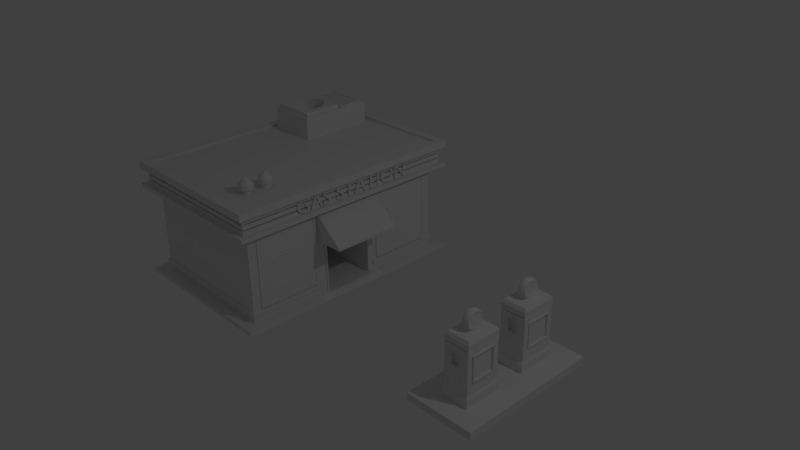 # Source: GasStation.blend  (saved by Blender 2.77.0; exported with 4.5.12 LTS)
import bpy
from mathutils import Matrix  # noqa: F401  (used for matrix-valued properties, if any)

bpy.ops.wm.read_factory_settings(use_empty=True)
scene = bpy.context.scene
scene.name = 'Scene'

# ---- collections
col_collection_1 = bpy.data.collections.new('Collection 1'); scene.collection.children.link(col_collection_1)

# ---- materials (node trees are filled in below, after node groups)
mat_material = bpy.data.materials.new('Material')
mat_material.alpha_threshold = 0.0
mat_material.use_transparent_shadow = False
mat_material.roughness = 0.5
mat_material.line_color = (0.0, 0.0, 0.0, 1.0)

# ---- material node trees

# ---- world
world_world = bpy.data.worlds.new('World'); scene.world = world_world
world_world.color = (0.05088, 0.05088, 0.05088)
world_world.use_sun_shadow = False
world_world.sun_shadow_jitter_overblur = 0.0
world_world.cycles.sampling_method = 'MANUAL'

# ---- cameras
cam_camera = bpy.data.cameras.new('Camera')
cam_camera.clip_end = 100.0
cam_camera.lens = 35.0
cam_camera.sensor_width = 32.0
cam_camera.sensor_height = 18.0
cam_camera.ortho_scale = 7.314
cam_camera.dof.focus_distance = 0.0
cam_camera.dof.aperture_fstop = 128.0

# ---- lights
light_lamp = bpy.data.lights.new('Lamp', 'POINT')
light_lamp.transmission_factor = 0.0
light_lamp.cutoff_distance = 30.0
light_lamp.energy = 100.0
light_lamp.shadow_buffer_clip_start = 1.001
light_lamp.shadow_soft_size = 0.1
light_lamp.shadow_maximum_resolution = 0.006
light_lamp.use_absolute_resolution = True

# ---- meshes
me_cube_015 = bpy.data.meshes.new('Cube.015')
me_cube_015.from_pydata([(-1.0, -1.0, -0.8414), (-1.0, -1.0, 2.938), (-1.0, 1.0, -0.8414), (-1.0, 1.0, 2.938), (1.0, -1.0, -0.8414), (1.0, -1.0, 2.938), (1.0, 1.0, -0.8414), (1.0, 1.0, 2.938), (-0.8966, -0.8966, 3.159), (-0.8966, 0.8966, 3.159), (0.8966, 0.8966, 3.159), (0.8966, -0.8966, 3.159), (-0.2491, -0.3669, 3.159), (-0.2491, 0.3669, 3.159), (0.2491, 0.3669, 3.159), (0.2491, -0.3669, 3.159), (-0.1335, -0.1966, 3.51), (-0.1335, 0.1966, 3.51), (0.1335, 0.1966, 3.51), (0.1335, -0.1966, 3.51), (0.1026, 0.5105, 3.86), (-0.1026, 0.5105, 3.86), (-0.2752, 0.4562, 3.86), (0.2752, 0.4562, 3.86), (-0.2752, 0.4475, 3.735), (0.2752, 0.4475, 3.735), (-0.2752, 0.4215, 3.615), (0.2752, 0.4215, 3.615), (-0.2752, 0.3793, 3.505), (0.2752, 0.3793, 3.505), (-0.2752, 0.3226, 3.408), (0.2752, 0.3226, 3.408), (-0.2752, 0.2535, 3.328), (0.2752, 0.2535, 3.328), (-0.2752, 0.1746, 3.269), (0.2752, 0.1746, 3.269), (-0.2752, 0.089, 3.233), (0.2752, 0.089, 3.233), (-0.2752, 1.177e-06, 3.221), (0.2752, 1.177e-06, 3.221), (-0.2752, -0.089, 3.233), (0.2752, -0.089, 3.233), (-0.2752, -0.1746, 3.269), (0.2752, -0.1746, 3.269), (-0.2752, -0.2535, 3.328), (0.2752, -0.2535, 3.328), (-0.2752, -0.3226, 3.408), (0.2752, -0.3226, 3.408), (-0.2752, -0.3793, 3.505), (0.2752, -0.3793, 3.505), (-0.2752, -0.4215, 3.615), (0.2752, -0.4215, 3.615), (-0.2752, -0.4474, 3.735), (0.2752, -0.4474, 3.735), (-0.2752, -0.4562, 3.86), (0.2752, -0.4562, 3.86), (-0.2752, -0.4474, 3.985), (0.2752, -0.4474, 3.985), (-0.2752, -0.4215, 4.105), (0.2752, -0.4215, 4.105), (-0.2752, -0.3793, 4.215), (0.2752, -0.3793, 4.215), (-0.2752, -0.3226, 4.312), (0.2752, -0.3226, 4.312), (-0.2752, -0.2535, 4.392), (0.2752, -0.2535, 4.392), (-0.2752, -0.1746, 4.451), (0.2752, -0.1746, 4.451), (-0.2752, -0.089, 4.487), (0.2752, -0.089, 4.487), (-0.2752, 1.583e-06, 4.5), (0.2752, 1.583e-06, 4.5), (-0.2752, 0.089, 4.487), (0.2752, 0.089, 4.487), (-0.2752, 0.1746, 4.451), (0.2752, 0.1746, 4.451), (-0.2752, 0.2535, 4.392), (0.2752, 0.2535, 4.392), (-0.2752, 0.3226, 4.312), (0.2752, 0.3226, 4.312), (-0.2752, 0.3793, 4.215), (0.2752, 0.3793, 4.215), (-0.2752, 0.4215, 4.105), (0.2752, 0.4215, 4.105), (-0.2752, 0.4475, 3.985), (0.2752, 0.4475, 3.985), (0.1026, 0.5006, 3.721), (-0.1026, 0.5006, 3.721), (0.1026, 0.4716, 3.586), (-0.1026, 0.4716, 3.586), (0.1026, 0.4244, 3.463), (-0.1026, 0.4244, 3.463), (0.1026, 0.3609, 3.354), (-0.1026, 0.3609, 3.354), (0.1026, 0.2836, 3.265), (-0.1026, 0.2836, 3.265), (0.1026, 0.1953, 3.199), (-0.1026, 0.1953, 3.199), (0.1026, 0.09959, 3.158), (-0.1026, 0.09959, 3.158), (0.1026, 1.163e-06, 3.145), (-0.1026, 1.163e-06, 3.145), (0.1026, -0.09958, 3.158), (-0.1026, -0.09958, 3.158), (0.1026, -0.1953, 3.199), (-0.1026, -0.1953, 3.199), (0.1026, -0.2836, 3.265), (-0.1026, -0.2836, 3.265), (0.1026, -0.3609, 3.354), (-0.1026, -0.3609, 3.354), (0.1026, -0.4244, 3.463), (-0.1026, -0.4244, 3.463), (0.1026, -0.4716, 3.586), (-0.1026, -0.4716, 3.586), (0.1026, -0.5006, 3.721), (-0.1026, -0.5006, 3.721), (0.1026, -0.5105, 3.86), (-0.1026, -0.5105, 3.86), (0.1026, -0.5006, 4.0), (-0.1026, -0.5006, 4.0), (0.1026, -0.4716, 4.134), (-0.1026, -0.4716, 4.134), (0.1026, -0.4244, 4.258), (-0.1026, -0.4244, 4.258), (0.1026, -0.3609, 4.366), (-0.1026, -0.3609, 4.366), (0.1026, -0.2836, 4.455), (-0.1026, -0.2836, 4.455), (0.1026, -0.1953, 4.521), (-0.1026, -0.1953, 4.521), (0.1026, -0.09958, 4.562), (-0.1026, -0.09958, 4.562), (0.1026, 1.618e-06, 4.576), (-0.1026, 1.618e-06, 4.576), (0.1026, 0.09959, 4.562), (-0.1026, 0.09959, 4.562), (0.1026, 0.1953, 4.521), (-0.1026, 0.1953, 4.521), (0.1026, 0.2836, 4.455), (-0.1026, 0.2836, 4.455), (0.1026, 0.3609, 4.366), (-0.1026, 0.3609, 4.366), (0.1026, 0.4244, 4.258), (-0.1026, 0.4244, 4.258), (0.1026, 0.4716, 4.134), (-0.1026, 0.4716, 4.134), (0.1026, 0.5006, 4.0), (-0.1026, 0.5006, 4.0), (-0.2752, 0.4017, 3.86), (-0.2752, 0.3939, 3.75), (0.2752, 0.3939, 3.75), (0.2752, 0.4017, 3.86), (-0.2752, 0.3711, 3.645), (0.2752, 0.3711, 3.645), (-0.2752, 0.334, 3.547), (0.2752, 0.334, 3.547), (-0.2752, 0.284, 3.462), (0.2752, 0.284, 3.462), (-0.2752, 0.2232, 3.392), (0.2752, 0.2232, 3.392), (-0.2752, 0.1537, 3.34), (0.2752, 0.1537, 3.34), (-0.2752, 0.07836, 3.308), (0.2752, 0.07836, 3.308), (-0.2752, 1.19e-06, 3.297), (0.2752, 1.19e-06, 3.297), (-0.2752, -0.07836, 3.308), (0.2752, -0.07836, 3.308), (-0.2752, -0.1537, 3.34), (0.2752, -0.1537, 3.34), (-0.2752, -0.2231, 3.392), (0.2752, -0.2231, 3.392), (-0.2752, -0.284, 3.462), (0.2752, -0.284, 3.462), (-0.2752, -0.334, 3.547), (0.2752, -0.334, 3.547), (-0.2752, -0.3711, 3.645), (0.2752, -0.3711, 3.645), (-0.2752, -0.3939, 3.75), (0.2752, -0.3939, 3.75), (-0.2752, -0.4017, 3.86), (0.2752, -0.4017, 3.86), (-0.2752, -0.3939, 3.97), (0.2752, -0.3939, 3.97), (-0.2752, -0.3711, 4.076), (0.2752, -0.3711, 4.076), (-0.2752, -0.334, 4.173), (0.2752, -0.334, 4.173), (-0.2752, -0.284, 4.258), (0.2752, -0.284, 4.258), (-0.2752, -0.2231, 4.328), (0.2752, -0.2231, 4.328), (-0.2752, -0.1537, 4.38), (0.2752, -0.1537, 4.38), (-0.2752, -0.07836, 4.412), (0.2752, -0.07836, 4.412), (-0.2752, 1.547e-06, 4.423), (0.2752, 1.547e-06, 4.423), (-0.2752, 0.07836, 4.412), (0.2752, 0.07836, 4.412), (-0.2752, 0.1537, 4.38), (0.2752, 0.1537, 4.38), (-0.2752, 0.2232, 4.328), (0.2752, 0.2232, 4.328), (-0.2752, 0.284, 4.258), (0.2752, 0.284, 4.258), (-0.2752, 0.334, 4.173), (0.2752, 0.334, 4.173), (-0.2752, 0.3711, 4.076), (0.2752, 0.3711, 4.076), (-0.2752, 0.3939, 3.97), (0.2752, 0.3939, 3.97), (-0.2398, 0.35, 3.86), (-0.2398, 0.3433, 3.764), (0.2398, 0.3433, 3.764), (0.2398, 0.35, 3.86), (-0.2398, 0.3234, 3.672), (0.2398, 0.3234, 3.672), (-0.2398, 0.291, 3.588), (0.2398, 0.291, 3.588), (-0.2398, 0.2475, 3.513), (0.2398, 0.2475, 3.513), (-0.2398, 0.1945, 3.452), (0.2398, 0.1945, 3.452), (-0.2398, 0.134, 3.407), (0.2398, 0.134, 3.407), (-0.2398, 0.06829, 3.379), (0.2398, 0.06829, 3.379), (-0.2398, 1.201e-06, 3.369), (0.2398, 1.201e-06, 3.369), (-0.2398, -0.06829, 3.379), (0.2398, -0.06829, 3.379), (-0.2398, -0.134, 3.407), (0.2398, -0.134, 3.407), (-0.2398, -0.1945, 3.452), (0.2398, -0.1945, 3.452), (-0.2398, -0.2475, 3.513), (0.2398, -0.2475, 3.513), (-0.2398, -0.291, 3.588), (0.2398, -0.291, 3.588), (-0.2398, -0.3234, 3.672), (0.2398, -0.3234, 3.672), (-0.2398, -0.3433, 3.764), (0.2398, -0.3433, 3.764), (-0.2398, -0.35, 3.86), (0.2398, -0.35, 3.86), (-0.2398, -0.3433, 3.956), (0.2398, -0.3433, 3.956), (-0.2398, -0.3234, 4.048), (0.2398, -0.3234, 4.048), (-0.2398, -0.291, 4.133), (0.2398, -0.291, 4.133), (-0.2398, -0.2475, 4.207), (0.2398, -0.2475, 4.207), (-0.2398, -0.1945, 4.268), (0.2398, -0.1945, 4.268), (-0.2398, -0.134, 4.313), (0.2398, -0.134, 4.313), (-0.2398, -0.06829, 4.341), (0.2398, -0.06829, 4.341), (-0.2398, 1.513e-06, 4.351), (0.2398, 1.513e-06, 4.351), (-0.2398, 0.06829, 4.341), (0.2398, 0.06829, 4.341), (-0.2398, 0.134, 4.313), (0.2398, 0.134, 4.313), (-0.2398, 0.1945, 4.268), (0.2398, 0.1945, 4.268), (-0.2398, 0.2475, 4.207), (0.2398, 0.2475, 4.207), (-0.2398, 0.291, 4.133), (0.2398, 0.291, 4.133), (-0.2398, 0.3234, 4.048), (0.2398, 0.3234, 4.048), (-0.2398, 0.3433, 3.956), (0.2398, 0.3433, 3.956), (-1.084, 1.084, -1.034), (-1.084, -1.084, -1.034), (1.084, 1.084, -1.034), (1.084, -1.084, -1.034), (-1.084, 1.084, -1.753), (-1.084, -1.084, -1.753), (1.084, 1.084, -1.753), (1.084, -1.084, -1.753), (-1.0, -1.0, 0.04449), (-1.0, -1.0, 2.052), (-1.0, 1.0, 2.052), (-1.0, 1.0, 0.04449), (1.0, 1.0, 2.052), (1.0, 1.0, 0.04449), (1.0, -1.0, 2.052), (1.0, -1.0, 0.04449), (-1.0, -0.7058, 2.938), (-1.0, 0.7058, 2.938), (-1.0, 0.7058, -0.8414), (-1.0, -0.7058, -0.8414), (1.0, 0.7058, 2.938), (1.0, -0.7058, 2.938), (1.0, -0.7058, -0.8414), (1.0, 0.7058, -0.8414), (-0.8966, -0.6327, 3.159), (-0.8966, 0.6327, 3.159), (0.8966, 0.6327, 3.159), (0.8966, -0.6327, 3.159), (-0.2491, -0.2589, 3.159), (-0.2491, 0.2589, 3.159), (0.2491, 0.2589, 3.159), (0.2491, -0.2589, 3.159), (-0.1335, -0.1388, 3.51), (-0.1335, 0.1388, 3.51), (0.1335, 0.1388, 3.51), (0.1335, -0.1388, 3.51), (-1.084, 0.7652, -1.034), (-1.084, -0.7652, -1.034), (1.084, -0.7652, -1.034), (1.084, 0.7652, -1.034), (-1.084, 0.7652, -1.753), (-1.084, -0.7652, -1.753), (1.084, -0.7652, -1.753), (1.084, 0.7652, -1.753), (1.0, -0.7058, 2.052), (1.0, 0.7058, 2.052), (1.0, -0.7058, 0.04449), (1.0, 0.7058, 0.04449), (-1.0, 0.7058, 2.052), (-1.0, -0.7058, 2.052), (-1.0, 0.7058, 0.04449), (-1.0, -0.7058, 0.04449), (1.095, -0.7058, 2.052), (1.095, 0.7058, 2.052), (1.095, -0.7058, 0.04449), (1.095, 0.7058, 0.04449), (1.095, -0.6224, 1.933), (1.095, 0.6224, 1.933), (1.095, -0.6224, 0.163), (1.095, 0.6224, 0.163), (0.9439, -0.6224, 1.933), (0.9439, 0.6224, 1.933), (0.9439, -0.6224, 0.163), (0.9439, 0.6224, 0.163), (-1.0, -1.0, 2.439), (-1.0, -1.0, 2.551), (-1.0, 1.0, 2.551), (-1.0, 1.0, 2.439), (1.0, 1.0, 2.551), (1.0, 1.0, 2.439), (1.0, -1.0, 2.551), (1.0, -1.0, 2.439), (-1.0, -0.7058, 2.551), (-1.0, -0.7058, 2.439), (-1.0, 0.7058, 2.551), (-1.0, 0.7058, 2.439), (1.0, 0.7058, 2.551), (1.0, 0.7058, 2.439), (1.0, -0.7058, 2.551), (1.0, -0.7058, 2.439), (-0.9458, -0.9458, 2.442), (-0.9458, -0.9458, 2.548), (-0.9458, 0.9458, 2.548), (-0.9458, 0.9458, 2.442), (0.9458, 0.9458, 2.548), (0.9458, 0.9458, 2.442), (0.9458, -0.9458, 2.548), (0.9458, -0.9458, 2.442), (-0.9458, -0.6675, 2.548), (-0.9458, -0.6675, 2.442), (-0.9458, 0.6675, 2.548), (-0.9458, 0.6675, 2.442), (0.9458, 0.6675, 2.548), (0.9458, 0.6675, 2.442), (0.9458, -0.6675, 2.548), (0.9458, -0.6675, 2.442), (-0.3333, 1.0, 2.938), (0.3333, 1.0, 2.938), (0.3333, 1.0, -0.8414), (-0.3333, 1.0, -0.8414), (0.3333, -1.0, 2.938), (-0.3333, -1.0, 2.938), (-0.3333, -1.0, -0.8414), (0.3333, -1.0, -0.8414), (-0.2989, 0.8966, 3.159), (0.2989, 0.8966, 3.159), (0.2989, -0.8966, 3.159), (-0.2989, -0.8966, 3.159), (-0.08302, 0.3669, 3.159), (0.08302, 0.3669, 3.159), (0.08302, -0.3669, 3.159), (-0.08302, -0.3669, 3.159), (-0.04449, 0.1966, 3.51), (0.04449, 0.1966, 3.51), (0.04449, -0.1966, 3.51), (-0.04449, -0.1966, 3.51), (0.3614, 1.084, -1.034), (-0.3614, 1.084, -1.034), (-0.3614, -1.084, -1.034), (0.3614, -1.084, -1.034), (0.3614, 1.084, -1.753), (-0.3614, 1.084, -1.753), (-0.3614, -1.084, -1.753), (0.3614, -1.084, -1.753), (-0.3333, -1.0, 2.052), (0.3333, -1.0, 2.052), (-0.3333, -1.0, 0.04449), (0.3333, -1.0, 0.04449), (0.3333, 1.0, 2.052), (-0.3333, 1.0, 2.052), (0.3333, 1.0, 0.04449), (-0.3333, 1.0, 0.04449), (-0.3614, -0.7652, -1.753), (0.3614, -0.7652, -1.753), (-0.3614, 0.7652, -1.753), (0.3614, 0.7652, -1.753), (0.04449, -0.1388, 3.51), (-0.04449, -0.1388, 3.51), (0.04449, 0.1388, 3.51), (-0.04449, 0.1388, 3.51), (0.3333, 1.0, 2.551), (-0.3333, 1.0, 2.551), (0.3333, 1.0, 2.439), (-0.3333, 1.0, 2.439), (-0.3333, -1.0, 2.551), (0.3333, -1.0, 2.551), (-0.3333, -1.0, 2.439), (0.3333, -1.0, 2.439), (0.3153, 0.9458, 2.548), (-0.3153, 0.9458, 2.548), (0.3153, 0.9458, 2.442), (-0.3153, 0.9458, 2.442), (-0.3153, -0.9458, 2.548), (0.3153, -0.9458, 2.548), (-0.3153, -0.9458, 2.442), (0.3153, -0.9458, 2.442), (-1.0, -1.0, 1.048), (-1.0, 1.0, 1.048), (1.0, 1.0, 1.048), (1.0, -1.0, 1.048), (-1.0, -0.7058, 1.048), (-1.0, 0.7058, 1.048), (1.0, 0.7058, 1.048), (1.0, -0.7058, 1.048), (1.095, 0.7058, 1.048), (1.095, -0.7058, 1.048), (1.095, 0.6224, 1.048), (1.095, -0.6224, 1.048), (0.9439, 0.6224, 1.048), (0.9439, -0.6224, 1.048), (-0.3333, 1.0, 1.048), (0.3333, 1.0, 1.048), (0.3333, -1.0, 1.048), (-0.3333, -1.0, 1.048), (-0.3333, -1.069, 2.052), (0.3333, -1.069, 2.052), (0.3333, -1.069, 1.048), (-0.3333, -1.069, 1.048), (-0.2844, -1.069, 2.005), (0.2844, -1.069, 2.005), (0.2844, -1.069, 1.095), (-0.2844, -1.069, 1.095), (-0.2844, -0.9041, 2.005), (0.2844, -0.9041, 2.005), (0.2844, -0.9041, 1.095), (-0.2844, -0.9041, 1.095)], [], [(326, 287, 2, 294), (406, 289, 6, 374), (322, 291, 4, 298), (402, 284, 0, 378), (378, 0, 277, 394), (296, 7, 10, 302), (302, 10, 14, 306), (292, 1, 8, 300), (376, 5, 11, 382), (372, 3, 9, 380), (386, 15, 19, 390), (300, 8, 12, 304), (382, 11, 15, 386), (380, 9, 13, 384), (415, 388, 17, 309), (384, 13, 17, 388), (306, 14, 18, 310), (304, 12, 16, 308), (87, 86, 88, 89), (54, 117, 119, 56), (20, 23, 25, 86), (22, 21, 87, 24), (119, 118, 120, 121), (86, 25, 27, 88), (89, 88, 90, 91), (56, 119, 121, 58), (88, 27, 29, 90), (26, 89, 91, 28), (121, 120, 122, 123), (90, 29, 31, 92), (91, 90, 92, 93), (58, 121, 123, 60), (92, 31, 33, 94), (28, 91, 93, 30), (123, 122, 124, 125), (94, 33, 35, 96), (93, 92, 94, 95), (60, 123, 125, 62), (96, 35, 37, 98), (30, 93, 95, 32), (125, 124, 126, 127), (98, 37, 39, 100), (95, 94, 96, 97), (62, 125, 127, 64), (100, 39, 41, 102), (32, 95, 97, 34), (127, 126, 128, 129), (102, 41, 43, 104), (97, 96, 98, 99), (64, 127, 129, 66), (104, 43, 45, 106), (34, 97, 99, 36), (129, 128, 130, 131), (106, 45, 47, 108), (99, 98, 100, 101), (66, 129, 131, 68), (108, 47, 49, 110), (36, 99, 101, 38), (131, 130, 132, 133), (110, 49, 51, 112), (101, 100, 102, 103), (68, 131, 133, 70), (112, 51, 53, 114), (38, 101, 103, 40), (133, 132, 134, 135), (114, 53, 55, 116), (103, 102, 104, 105), (70, 133, 135, 72), (116, 55, 57, 118), (40, 103, 105, 42), (135, 134, 136, 137), (118, 57, 59, 120), (105, 104, 106, 107), (72, 135, 137, 74), (120, 59, 61, 122), (42, 105, 107, 44), (137, 136, 138, 139), (122, 61, 63, 124), (107, 106, 108, 109), (74, 137, 139, 76), (124, 63, 65, 126), (44, 107, 109, 46), (139, 138, 140, 141), (126, 65, 67, 128), (109, 108, 110, 111), (76, 139, 141, 78), (128, 67, 69, 130), (46, 109, 111, 48), (141, 140, 142, 143), (130, 69, 71, 132), (111, 110, 112, 113), (78, 141, 143, 80), (132, 71, 73, 134), (48, 111, 113, 50), (143, 142, 144, 145), (134, 73, 75, 136), (113, 112, 114, 115), (80, 143, 145, 82), (136, 75, 77, 138), (50, 113, 115, 52), (145, 144, 146, 147), (138, 77, 79, 140), (115, 114, 116, 117), (82, 145, 147, 84), (140, 79, 81, 142), (52, 115, 117, 54), (147, 146, 20, 21), (142, 81, 83, 144), (27, 25, 150, 153), (84, 147, 21, 22), (144, 83, 85, 146), (24, 87, 89, 26), (117, 116, 118, 119), (146, 85, 23, 20), (56, 58, 184, 182), (21, 20, 86, 87), (173, 171, 235, 237), (199, 197, 261, 263), (69, 67, 193, 195), (46, 48, 174, 172), (59, 57, 183, 185), (36, 38, 164, 162), (78, 80, 206, 204), (49, 47, 173, 175), (26, 28, 154, 152), (68, 70, 196, 194), (39, 37, 163, 165), (81, 79, 205, 207), (58, 60, 186, 184), (29, 27, 153, 155), (71, 69, 195, 197), (48, 50, 176, 174), (61, 59, 185, 187), (38, 40, 166, 164), (80, 82, 208, 206), (51, 49, 175, 177), (28, 30, 156, 154), (70, 72, 198, 196), (41, 39, 165, 167), (83, 81, 207, 209), (60, 62, 188, 186), (31, 29, 155, 157), (73, 71, 197, 199), (50, 52, 178, 176), (63, 61, 187, 189), (40, 42, 168, 166), (82, 84, 210, 208), (53, 51, 177, 179), (30, 32, 158, 156), (72, 74, 200, 198), (43, 41, 167, 169), (85, 83, 209, 211), (62, 64, 190, 188), (33, 31, 157, 159), (75, 73, 199, 201), (52, 54, 180, 178), (84, 22, 148, 210), (65, 63, 189, 191), (42, 44, 170, 168), (23, 85, 211, 151), (22, 24, 149, 148), (55, 53, 179, 181), (32, 34, 160, 158), (74, 76, 202, 200), (45, 43, 169, 171), (64, 66, 192, 190), (35, 33, 159, 161), (77, 75, 201, 203), (25, 23, 151, 150), (54, 56, 182, 180), (67, 65, 191, 193), (44, 46, 172, 170), (57, 55, 181, 183), (34, 36, 162, 160), (76, 78, 204, 202), (47, 45, 171, 173), (24, 26, 152, 149), (66, 68, 194, 192), (37, 35, 161, 163), (79, 77, 203, 205), (214, 215, 275, 273, 271, 269, 267, 265, 263, 261, 259, 257, 255, 253, 251, 249, 247, 245, 243, 241, 239, 237, 235, 233, 231, 229, 227, 225, 223, 221, 219, 217), (212, 213, 216, 218, 220, 222, 224, 226, 228, 230, 232, 234, 236, 238, 240, 242, 244, 246, 248, 250, 252, 254, 256, 258, 260, 262, 264, 266, 268, 270, 272, 274), (198, 200, 264, 262), (172, 174, 238, 236), (201, 199, 263, 265), (175, 173, 237, 239), (200, 202, 266, 264), (174, 176, 240, 238), (148, 149, 213, 212), (203, 201, 265, 267), (177, 175, 239, 241), (150, 151, 215, 214), (202, 204, 268, 266), (176, 178, 242, 240), (149, 152, 216, 213), (205, 203, 267, 269), (179, 177, 241, 243), (153, 150, 214, 217), (204, 206, 270, 268), (178, 180, 244, 242), (152, 154, 218, 216), (207, 205, 269, 271), (181, 179, 243, 245), (155, 153, 217, 219), (206, 208, 272, 270), (180, 182, 246, 244), (154, 156, 220, 218), (209, 207, 271, 273), (183, 181, 245, 247), (157, 155, 219, 221), (208, 210, 274, 272), (182, 184, 248, 246), (156, 158, 222, 220), (211, 209, 273, 275), (185, 183, 247, 249), (159, 157, 221, 223), (210, 148, 212, 274), (184, 186, 250, 248), (158, 160, 224, 222), (151, 211, 275, 215), (187, 185, 249, 251), (161, 159, 223, 225), (186, 188, 252, 250), (160, 162, 226, 224), (189, 187, 251, 253), (163, 161, 225, 227), (188, 190, 254, 252), (162, 164, 228, 226), (191, 189, 253, 255), (165, 163, 227, 229), (190, 192, 256, 254), (164, 166, 230, 228), (193, 191, 255, 257), (167, 165, 229, 231), (192, 194, 258, 256), (166, 168, 232, 230), (195, 193, 257, 259), (169, 167, 231, 233), (194, 196, 260, 258), (168, 170, 234, 232), (197, 195, 259, 261), (171, 169, 233, 235), (196, 198, 262, 260), (170, 172, 236, 234), (394, 277, 281, 398), (298, 4, 279, 314), (294, 2, 276, 312), (374, 6, 278, 392), (411, 396, 282, 319), (392, 278, 282, 396), (314, 279, 283, 318), (312, 276, 280, 316), (422, 340, 285, 400), (449, 432, 284, 402), (355, 347, 290, 320), (439, 435, 291, 322), (418, 345, 288, 404), (447, 434, 289, 406), (351, 343, 286, 324), (437, 433, 287, 326), (432, 436, 327, 284), (436, 437, 326, 327), (340, 349, 325, 285), (349, 351, 324, 325), (434, 438, 323, 289), (322, 323, 331, 330), (345, 353, 321, 288), (353, 355, 320, 321), (277, 313, 317, 281), (313, 312, 316, 317), (278, 315, 319, 282), (315, 314, 318, 319), (399, 409, 318, 283), (409, 411, 319, 318), (0, 295, 313, 277), (295, 294, 312, 313), (6, 299, 315, 278), (299, 298, 314, 315), (13, 305, 309, 17), (305, 304, 308, 309), (15, 307, 311, 19), (307, 306, 310, 311), (391, 413, 308, 16), (413, 415, 309, 308), (9, 301, 305, 13), (301, 300, 304, 305), (3, 293, 301, 9), (293, 292, 300, 301), (11, 303, 307, 15), (303, 302, 306, 307), (5, 297, 303, 11), (297, 296, 302, 303), (289, 323, 299, 6), (323, 322, 298, 299), (284, 327, 295, 0), (327, 326, 294, 295), (329, 328, 332, 333), (321, 320, 328, 329), (438, 321, 329, 440), (439, 322, 330, 441), (443, 334, 338, 445), (441, 330, 334, 443), (330, 331, 335, 334), (440, 329, 333, 442), (444, 445, 338, 339), (334, 335, 339, 338), (442, 333, 337, 444), (333, 332, 336, 337), (296, 297, 354, 352), (349, 340, 356, 365), (7, 296, 352, 344), (420, 341, 357, 428), (292, 293, 350, 348), (341, 348, 364, 357), (1, 292, 348, 341), (347, 355, 371, 363), (293, 3, 342, 350), (351, 349, 365, 367), (373, 7, 344, 416), (354, 346, 362, 370), (297, 5, 346, 354), (348, 350, 366, 364), (377, 1, 341, 420), (419, 343, 359, 427), (368, 370, 371, 369), (360, 368, 369, 361), (364, 366, 367, 365), (357, 364, 365, 356), (366, 358, 359, 367), (424, 360, 361, 426), (370, 362, 363, 371), (428, 357, 356, 430), (352, 354, 370, 368), (423, 347, 363, 431), (350, 342, 358, 366), (355, 353, 369, 371), (343, 351, 367, 359), (344, 352, 368, 360), (416, 344, 360, 424), (353, 345, 361, 369), (342, 417, 425, 358), (417, 416, 424, 425), (340, 422, 430, 356), (422, 423, 431, 430), (362, 429, 431, 363), (429, 428, 430, 431), (358, 425, 427, 359), (425, 424, 426, 427), (345, 418, 426, 361), (418, 419, 427, 426), (5, 376, 421, 346), (376, 377, 420, 421), (3, 372, 417, 342), (372, 373, 416, 417), (346, 421, 429, 362), (421, 420, 428, 429), (311, 310, 414, 412), (412, 414, 415, 413), (19, 311, 412, 390), (390, 412, 413, 391), (317, 316, 410, 408), (408, 410, 411, 409), (281, 317, 408, 398), (398, 408, 409, 399), (433, 446, 407, 287), (446, 447, 406, 407), (343, 419, 405, 286), (419, 418, 404, 405), (435, 448, 403, 291), (448, 449, 402, 403), (347, 423, 401, 290), (423, 422, 400, 401), (276, 393, 397, 280), (393, 392, 396, 397), (316, 280, 397, 410), (410, 397, 396, 411), (2, 375, 393, 276), (375, 374, 392, 393), (279, 395, 399, 283), (395, 394, 398, 399), (14, 385, 389, 18), (385, 384, 388, 389), (310, 18, 389, 414), (414, 389, 388, 415), (10, 381, 385, 14), (381, 380, 384, 385), (8, 383, 387, 12), (383, 382, 386, 387), (12, 387, 391, 16), (387, 386, 390, 391), (7, 373, 381, 10), (373, 372, 380, 381), (1, 377, 383, 8), (377, 376, 382, 383), (4, 379, 395, 279), (379, 378, 394, 395), (291, 403, 379, 4), (403, 402, 378, 379), (287, 407, 375, 2), (407, 406, 374, 375), (449, 448, 452, 453), (290, 401, 448, 435), (405, 404, 447, 446), (286, 405, 446, 433), (335, 442, 444, 339), (337, 336, 445, 444), (331, 440, 442, 335), (328, 441, 443, 332), (332, 443, 445, 336), (320, 439, 441, 328), (323, 438, 440, 331), (288, 321, 438, 434), (325, 324, 437, 436), (285, 325, 436, 432), (324, 286, 433, 437), (404, 288, 434, 447), (320, 290, 435, 439), (400, 285, 432, 449), (450, 453, 457, 454), (448, 401, 451, 452), (401, 400, 450, 451), (400, 449, 453, 450), (457, 456, 460, 461), (451, 450, 454, 455), (453, 452, 456, 457), (452, 451, 455, 456), (459, 458, 461, 460), (456, 455, 459, 460), (454, 457, 461, 458), (455, 454, 458, 459)])
me_cube_015.use_remesh_preserve_volume = False
me_cube_015.use_remesh_preserve_attributes = False
me_cube_015.use_mirror_vertex_groups = False
me_cube_015.update()
me_cube_014 = bpy.data.meshes.new('Cube.014')
me_cube_014.from_pydata([(-1.0, -1.0, -0.8414), (-1.0, -1.0, 2.938), (-1.0, 1.0, -0.8414), (-1.0, 1.0, 2.938), (1.0, -1.0, -0.8414), (1.0, -1.0, 2.938), (1.0, 1.0, -0.8414), (1.0, 1.0, 2.938), (-0.8966, -0.8966, 3.159), (-0.8966, 0.8966, 3.159), (0.8966, 0.8966, 3.159), (0.8966, -0.8966, 3.159), (-0.2491, -0.3669, 3.159), (-0.2491, 0.3669, 3.159), (0.2491, 0.3669, 3.159), (0.2491, -0.3669, 3.159), (-0.1335, -0.1966, 3.51), (-0.1335, 0.1966, 3.51), (0.1335, 0.1966, 3.51), (0.1335, -0.1966, 3.51), (0.1026, 0.5105, 3.86), (-0.1026, 0.5105, 3.86), (-0.2752, 0.4562, 3.86), (0.2752, 0.4562, 3.86), (-0.2752, 0.4475, 3.735), (0.2752, 0.4475, 3.735), (-0.2752, 0.4215, 3.615), (0.2752, 0.4215, 3.615), (-0.2752, 0.3793, 3.505), (0.2752, 0.3793, 3.505), (-0.2752, 0.3226, 3.408), (0.2752, 0.3226, 3.408), (-0.2752, 0.2535, 3.328), (0.2752, 0.2535, 3.328), (-0.2752, 0.1746, 3.269), (0.2752, 0.1746, 3.269), (-0.2752, 0.089, 3.233), (0.2752, 0.089, 3.233), (-0.2752, 1.177e-06, 3.221), (0.2752, 1.177e-06, 3.221), (-0.2752, -0.089, 3.233), (0.2752, -0.089, 3.233), (-0.2752, -0.1746, 3.269), (0.2752, -0.1746, 3.269), (-0.2752, -0.2535, 3.328), (0.2752, -0.2535, 3.328), (-0.2752, -0.3226, 3.408), (0.2752, -0.3226, 3.408), (-0.2752, -0.3793, 3.505), (0.2752, -0.3793, 3.505), (-0.2752, -0.4215, 3.615), (0.2752, -0.4215, 3.615), (-0.2752, -0.4474, 3.735), (0.2752, -0.4474, 3.735), (-0.2752, -0.4562, 3.86), (0.2752, -0.4562, 3.86), (-0.2752, -0.4474, 3.985), (0.2752, -0.4474, 3.985), (-0.2752, -0.4215, 4.105), (0.2752, -0.4215, 4.105), (-0.2752, -0.3793, 4.215), (0.2752, -0.3793, 4.215), (-0.2752, -0.3226, 4.312), (0.2752, -0.3226, 4.312), (-0.2752, -0.2535, 4.392), (0.2752, -0.2535, 4.392), (-0.2752, -0.1746, 4.451), (0.2752, -0.1746, 4.451), (-0.2752, -0.089, 4.487), (0.2752, -0.089, 4.487), (-0.2752, 1.583e-06, 4.5), (0.2752, 1.583e-06, 4.5), (-0.2752, 0.089, 4.487), (0.2752, 0.089, 4.487), (-0.2752, 0.1746, 4.451), (0.2752, 0.1746, 4.451), (-0.2752, 0.2535, 4.392), (0.2752, 0.2535, 4.392), (-0.2752, 0.3226, 4.312), (0.2752, 0.3226, 4.312), (-0.2752, 0.3793, 4.215), (0.2752, 0.3793, 4.215), (-0.2752, 0.4215, 4.105), (0.2752, 0.4215, 4.105), (-0.2752, 0.4475, 3.985), (0.2752, 0.4475, 3.985), (0.1026, 0.5006, 3.721), (-0.1026, 0.5006, 3.721), (0.1026, 0.4716, 3.586), (-0.1026, 0.4716, 3.586), (0.1026, 0.4244, 3.463), (-0.1026, 0.4244, 3.463), (0.1026, 0.3609, 3.354), (-0.1026, 0.3609, 3.354), (0.1026, 0.2836, 3.265), (-0.1026, 0.2836, 3.265), (0.1026, 0.1953, 3.199), (-0.1026, 0.1953, 3.199), (0.1026, 0.09959, 3.158), (-0.1026, 0.09959, 3.158), (0.1026, 1.163e-06, 3.145), (-0.1026, 1.163e-06, 3.145), (0.1026, -0.09958, 3.158), (-0.1026, -0.09958, 3.158), (0.1026, -0.1953, 3.199), (-0.1026, -0.1953, 3.199), (0.1026, -0.2836, 3.265), (-0.1026, -0.2836, 3.265), (0.1026, -0.3609, 3.354), (-0.1026, -0.3609, 3.354), (0.1026, -0.4244, 3.463), (-0.1026, -0.4244, 3.463), (0.1026, -0.4716, 3.586), (-0.1026, -0.4716, 3.586), (0.1026, -0.5006, 3.721), (-0.1026, -0.5006, 3.721), (0.1026, -0.5105, 3.86), (-0.1026, -0.5105, 3.86), (0.1026, -0.5006, 4.0), (-0.1026, -0.5006, 4.0), (0.1026, -0.4716, 4.134), (-0.1026, -0.4716, 4.134), (0.1026, -0.4244, 4.258), (-0.1026, -0.4244, 4.258), (0.1026, -0.3609, 4.366), (-0.1026, -0.3609, 4.366), (0.1026, -0.2836, 4.455), (-0.1026, -0.2836, 4.455), (0.1026, -0.1953, 4.521), (-0.1026, -0.1953, 4.521), (0.1026, -0.09958, 4.562), (-0.1026, -0.09958, 4.562), (0.1026, 1.618e-06, 4.576), (-0.1026, 1.618e-06, 4.576), (0.1026, 0.09959, 4.562), (-0.1026, 0.09959, 4.562), (0.1026, 0.1953, 4.521), (-0.1026, 0.1953, 4.521), (0.1026, 0.2836, 4.455), (-0.1026, 0.2836, 4.455), (0.1026, 0.3609, 4.366), (-0.1026, 0.3609, 4.366), (0.1026, 0.4244, 4.258), (-0.1026, 0.4244, 4.258), (0.1026, 0.4716, 4.134), (-0.1026, 0.4716, 4.134), (0.1026, 0.5006, 4.0), (-0.1026, 0.5006, 4.0), (-0.2752, 0.4017, 3.86), (-0.2752, 0.3939, 3.75), (0.2752, 0.3939, 3.75), (0.2752, 0.4017, 3.86), (-0.2752, 0.3711, 3.645), (0.2752, 0.3711, 3.645), (-0.2752, 0.334, 3.547), (0.2752, 0.334, 3.547), (-0.2752, 0.284, 3.462), (0.2752, 0.284, 3.462), (-0.2752, 0.2232, 3.392), (0.2752, 0.2232, 3.392), (-0.2752, 0.1537, 3.34), (0.2752, 0.1537, 3.34), (-0.2752, 0.07836, 3.308), (0.2752, 0.07836, 3.308), (-0.2752, 1.19e-06, 3.297), (0.2752, 1.19e-06, 3.297), (-0.2752, -0.07836, 3.308), (0.2752, -0.07836, 3.308), (-0.2752, -0.1537, 3.34), (0.2752, -0.1537, 3.34), (-0.2752, -0.2231, 3.392), (0.2752, -0.2231, 3.392), (-0.2752, -0.284, 3.462), (0.2752, -0.284, 3.462), (-0.2752, -0.334, 3.547), (0.2752, -0.334, 3.547), (-0.2752, -0.3711, 3.645), (0.2752, -0.3711, 3.645), (-0.2752, -0.3939, 3.75), (0.2752, -0.3939, 3.75), (-0.2752, -0.4017, 3.86), (0.2752, -0.4017, 3.86), (-0.2752, -0.3939, 3.97), (0.2752, -0.3939, 3.97), (-0.2752, -0.3711, 4.076), (0.2752, -0.3711, 4.076), (-0.2752, -0.334, 4.173), (0.2752, -0.334, 4.173), (-0.2752, -0.284, 4.258), (0.2752, -0.284, 4.258), (-0.2752, -0.2231, 4.328), (0.2752, -0.2231, 4.328), (-0.2752, -0.1537, 4.38), (0.2752, -0.1537, 4.38), (-0.2752, -0.07836, 4.412), (0.2752, -0.07836, 4.412), (-0.2752, 1.547e-06, 4.423), (0.2752, 1.547e-06, 4.423), (-0.2752, 0.07836, 4.412), (0.2752, 0.07836, 4.412), (-0.2752, 0.1537, 4.38), (0.2752, 0.1537, 4.38), (-0.2752, 0.2232, 4.328), (0.2752, 0.2232, 4.328), (-0.2752, 0.284, 4.258), (0.2752, 0.284, 4.258), (-0.2752, 0.334, 4.173), (0.2752, 0.334, 4.173), (-0.2752, 0.3711, 4.076), (0.2752, 0.3711, 4.076), (-0.2752, 0.3939, 3.97), (0.2752, 0.3939, 3.97), (-0.2398, 0.35, 3.86), (-0.2398, 0.3433, 3.764), (0.2398, 0.3433, 3.764), (0.2398, 0.35, 3.86), (-0.2398, 0.3234, 3.672), (0.2398, 0.3234, 3.672), (-0.2398, 0.291, 3.588), (0.2398, 0.291, 3.588), (-0.2398, 0.2475, 3.513), (0.2398, 0.2475, 3.513), (-0.2398, 0.1945, 3.452), (0.2398, 0.1945, 3.452), (-0.2398, 0.134, 3.407), (0.2398, 0.134, 3.407), (-0.2398, 0.06829, 3.379), (0.2398, 0.06829, 3.379), (-0.2398, 1.201e-06, 3.369), (0.2398, 1.201e-06, 3.369), (-0.2398, -0.06829, 3.379), (0.2398, -0.06829, 3.379), (-0.2398, -0.134, 3.407), (0.2398, -0.134, 3.407), (-0.2398, -0.1945, 3.452), (0.2398, -0.1945, 3.452), (-0.2398, -0.2475, 3.513), (0.2398, -0.2475, 3.513), (-0.2398, -0.291, 3.588), (0.2398, -0.291, 3.588), (-0.2398, -0.3234, 3.672), (0.2398, -0.3234, 3.672), (-0.2398, -0.3433, 3.764), (0.2398, -0.3433, 3.764), (-0.2398, -0.35, 3.86), (0.2398, -0.35, 3.86), (-0.2398, -0.3433, 3.956), (0.2398, -0.3433, 3.956), (-0.2398, -0.3234, 4.048), (0.2398, -0.3234, 4.048), (-0.2398, -0.291, 4.133), (0.2398, -0.291, 4.133), (-0.2398, -0.2475, 4.207), (0.2398, -0.2475, 4.207), (-0.2398, -0.1945, 4.268), (0.2398, -0.1945, 4.268), (-0.2398, -0.134, 4.313), (0.2398, -0.134, 4.313), (-0.2398, -0.06829, 4.341), (0.2398, -0.06829, 4.341), (-0.2398, 1.513e-06, 4.351), (0.2398, 1.513e-06, 4.351), (-0.2398, 0.06829, 4.341), (0.2398, 0.06829, 4.341), (-0.2398, 0.134, 4.313), (0.2398, 0.134, 4.313), (-0.2398, 0.1945, 4.268), (0.2398, 0.1945, 4.268), (-0.2398, 0.2475, 4.207), (0.2398, 0.2475, 4.207), (-0.2398, 0.291, 4.133), (0.2398, 0.291, 4.133), (-0.2398, 0.3234, 4.048), (0.2398, 0.3234, 4.048), (-0.2398, 0.3433, 3.956), (0.2398, 0.3433, 3.956), (-1.084, 1.084, -1.034), (-1.084, -1.084, -1.034), (1.084, 1.084, -1.034), (1.084, -1.084, -1.034), (-1.084, 1.084, -1.753), (-1.084, -1.084, -1.753), (1.084, 1.084, -1.753), (1.084, -1.084, -1.753), (-1.0, -1.0, 0.04449), (-1.0, -1.0, 2.052), (-1.0, 1.0, 2.052), (-1.0, 1.0, 0.04449), (1.0, 1.0, 2.052), (1.0, 1.0, 0.04449), (1.0, -1.0, 2.052), (1.0, -1.0, 0.04449), (-1.0, -0.7058, 2.938), (-1.0, 0.7058, 2.938), (-1.0, 0.7058, -0.8414), (-1.0, -0.7058, -0.8414), (1.0, 0.7058, 2.938), (1.0, -0.7058, 2.938), (1.0, -0.7058, -0.8414), (1.0, 0.7058, -0.8414), (-0.8966, -0.6327, 3.159), (-0.8966, 0.6327, 3.159), (0.8966, 0.6327, 3.159), (0.8966, -0.6327, 3.159), (-0.2491, -0.2589, 3.159), (-0.2491, 0.2589, 3.159), (0.2491, 0.2589, 3.159), (0.2491, -0.2589, 3.159), (-0.1335, -0.1388, 3.51), (-0.1335, 0.1388, 3.51), (0.1335, 0.1388, 3.51), (0.1335, -0.1388, 3.51), (-1.084, 0.7652, -1.034), (-1.084, -0.7652, -1.034), (1.084, -0.7652, -1.034), (1.084, 0.7652, -1.034), (-1.084, 0.7652, -1.753), (-1.084, -0.7652, -1.753), (1.084, -0.7652, -1.753), (1.084, 0.7652, -1.753), (1.0, -0.7058, 2.052), (1.0, 0.7058, 2.052), (1.0, -0.7058, 0.04449), (1.0, 0.7058, 0.04449), (-1.0, 0.7058, 2.052), (-1.0, -0.7058, 2.052), (-1.0, 0.7058, 0.04449), (-1.0, -0.7058, 0.04449), (1.095, -0.7058, 2.052), (1.095, 0.7058, 2.052), (1.095, -0.7058, 0.04449), (1.095, 0.7058, 0.04449), (1.095, -0.6224, 1.933), (1.095, 0.6224, 1.933), (1.095, -0.6224, 0.163), (1.095, 0.6224, 0.163), (0.9439, -0.6224, 1.933), (0.9439, 0.6224, 1.933), (0.9439, -0.6224, 0.163), (0.9439, 0.6224, 0.163), (-1.0, -1.0, 2.439), (-1.0, -1.0, 2.551), (-1.0, 1.0, 2.551), (-1.0, 1.0, 2.439), (1.0, 1.0, 2.551), (1.0, 1.0, 2.439), (1.0, -1.0, 2.551), (1.0, -1.0, 2.439), (-1.0, -0.7058, 2.551), (-1.0, -0.7058, 2.439), (-1.0, 0.7058, 2.551), (-1.0, 0.7058, 2.439), (1.0, 0.7058, 2.551), (1.0, 0.7058, 2.439), (1.0, -0.7058, 2.551), (1.0, -0.7058, 2.439), (-0.9458, -0.9458, 2.442), (-0.9458, -0.9458, 2.548), (-0.9458, 0.9458, 2.548), (-0.9458, 0.9458, 2.442), (0.9458, 0.9458, 2.548), (0.9458, 0.9458, 2.442), (0.9458, -0.9458, 2.548), (0.9458, -0.9458, 2.442), (-0.9458, -0.6675, 2.548), (-0.9458, -0.6675, 2.442), (-0.9458, 0.6675, 2.548), (-0.9458, 0.6675, 2.442), (0.9458, 0.6675, 2.548), (0.9458, 0.6675, 2.442), (0.9458, -0.6675, 2.548), (0.9458, -0.6675, 2.442), (-0.3333, 1.0, 2.938), (0.3333, 1.0, 2.938), (0.3333, 1.0, -0.8414), (-0.3333, 1.0, -0.8414), (0.3333, -1.0, 2.938), (-0.3333, -1.0, 2.938), (-0.3333, -1.0, -0.8414), (0.3333, -1.0, -0.8414), (-0.2989, 0.8966, 3.159), (0.2989, 0.8966, 3.159), (0.2989, -0.8966, 3.159), (-0.2989, -0.8966, 3.159), (-0.08302, 0.3669, 3.159), (0.08302, 0.3669, 3.159), (0.08302, -0.3669, 3.159), (-0.08302, -0.3669, 3.159), (-0.04449, 0.1966, 3.51), (0.04449, 0.1966, 3.51), (0.04449, -0.1966, 3.51), (-0.04449, -0.1966, 3.51), (0.3614, 1.084, -1.034), (-0.3614, 1.084, -1.034), (-0.3614, -1.084, -1.034), (0.3614, -1.084, -1.034), (0.3614, 1.084, -1.753), (-0.3614, 1.084, -1.753), (-0.3614, -1.084, -1.753), (0.3614, -1.084, -1.753), (-0.3333, -1.0, 2.052), (0.3333, -1.0, 2.052), (-0.3333, -1.0, 0.04449), (0.3333, -1.0, 0.04449), (0.3333, 1.0, 2.052), (-0.3333, 1.0, 2.052), (0.3333, 1.0, 0.04449), (-0.3333, 1.0, 0.04449), (-0.3614, -0.7652, -1.753), (0.3614, -0.7652, -1.753), (-0.3614, 0.7652, -1.753), (0.3614, 0.7652, -1.753), (0.04449, -0.1388, 3.51), (-0.04449, -0.1388, 3.51), (0.04449, 0.1388, 3.51), (-0.04449, 0.1388, 3.51), (0.3333, 1.0, 2.551), (-0.3333, 1.0, 2.551), (0.3333, 1.0, 2.439), (-0.3333, 1.0, 2.439), (-0.3333, -1.0, 2.551), (0.3333, -1.0, 2.551), (-0.3333, -1.0, 2.439), (0.3333, -1.0, 2.439), (0.3153, 0.9458, 2.548), (-0.3153, 0.9458, 2.548), (0.3153, 0.9458, 2.442), (-0.3153, 0.9458, 2.442), (-0.3153, -0.9458, 2.548), (0.3153, -0.9458, 2.548), (-0.3153, -0.9458, 2.442), (0.3153, -0.9458, 2.442), (-1.0, -1.0, 1.048), (-1.0, 1.0, 1.048), (1.0, 1.0, 1.048), (1.0, -1.0, 1.048), (-1.0, -0.7058, 1.048), (-1.0, 0.7058, 1.048), (1.0, 0.7058, 1.048), (1.0, -0.7058, 1.048), (1.095, 0.7058, 1.048), (1.095, -0.7058, 1.048), (1.095, 0.6224, 1.048), (1.095, -0.6224, 1.048), (0.9439, 0.6224, 1.048), (0.9439, -0.6224, 1.048), (-0.3333, 1.0, 1.048), (0.3333, 1.0, 1.048), (0.3333, -1.0, 1.048), (-0.3333, -1.0, 1.048), (-0.3333, -1.069, 2.052), (0.3333, -1.069, 2.052), (0.3333, -1.069, 1.048), (-0.3333, -1.069, 1.048), (-0.2844, -1.069, 2.005), (0.2844, -1.069, 2.005), (0.2844, -1.069, 1.095), (-0.2844, -1.069, 1.095), (-0.2844, -0.9041, 2.005), (0.2844, -0.9041, 2.005), (0.2844, -0.9041, 1.095), (-0.2844, -0.9041, 1.095)], [], [(326, 287, 2, 294), (406, 289, 6, 374), (322, 291, 4, 298), (402, 284, 0, 378), (378, 0, 277, 394), (296, 7, 10, 302), (302, 10, 14, 306), (292, 1, 8, 300), (376, 5, 11, 382), (372, 3, 9, 380), (386, 15, 19, 390), (300, 8, 12, 304), (382, 11, 15, 386), (380, 9, 13, 384), (415, 388, 17, 309), (384, 13, 17, 388), (306, 14, 18, 310), (304, 12, 16, 308), (87, 86, 88, 89), (54, 117, 119, 56), (20, 23, 25, 86), (22, 21, 87, 24), (119, 118, 120, 121), (86, 25, 27, 88), (89, 88, 90, 91), (56, 119, 121, 58), (88, 27, 29, 90), (26, 89, 91, 28), (121, 120, 122, 123), (90, 29, 31, 92), (91, 90, 92, 93), (58, 121, 123, 60), (92, 31, 33, 94), (28, 91, 93, 30), (123, 122, 124, 125), (94, 33, 35, 96), (93, 92, 94, 95), (60, 123, 125, 62), (96, 35, 37, 98), (30, 93, 95, 32), (125, 124, 126, 127), (98, 37, 39, 100), (95, 94, 96, 97), (62, 125, 127, 64), (100, 39, 41, 102), (32, 95, 97, 34), (127, 126, 128, 129), (102, 41, 43, 104), (97, 96, 98, 99), (64, 127, 129, 66), (104, 43, 45, 106), (34, 97, 99, 36), (129, 128, 130, 131), (106, 45, 47, 108), (99, 98, 100, 101), (66, 129, 131, 68), (108, 47, 49, 110), (36, 99, 101, 38), (131, 130, 132, 133), (110, 49, 51, 112), (101, 100, 102, 103), (68, 131, 133, 70), (112, 51, 53, 114), (38, 101, 103, 40), (133, 132, 134, 135), (114, 53, 55, 116), (103, 102, 104, 105), (70, 133, 135, 72), (116, 55, 57, 118), (40, 103, 105, 42), (135, 134, 136, 137), (118, 57, 59, 120), (105, 104, 106, 107), (72, 135, 137, 74), (120, 59, 61, 122), (42, 105, 107, 44), (137, 136, 138, 139), (122, 61, 63, 124), (107, 106, 108, 109), (74, 137, 139, 76), (124, 63, 65, 126), (44, 107, 109, 46), (139, 138, 140, 141), (126, 65, 67, 128), (109, 108, 110, 111), (76, 139, 141, 78), (128, 67, 69, 130), (46, 109, 111, 48), (141, 140, 142, 143), (130, 69, 71, 132), (111, 110, 112, 113), (78, 141, 143, 80), (132, 71, 73, 134), (48, 111, 113, 50), (143, 142, 144, 145), (134, 73, 75, 136), (113, 112, 114, 115), (80, 143, 145, 82), (136, 75, 77, 138), (50, 113, 115, 52), (145, 144, 146, 147), (138, 77, 79, 140), (115, 114, 116, 117), (82, 145, 147, 84), (140, 79, 81, 142), (52, 115, 117, 54), (147, 146, 20, 21), (142, 81, 83, 144), (27, 25, 150, 153), (84, 147, 21, 22), (144, 83, 85, 146), (24, 87, 89, 26), (117, 116, 118, 119), (146, 85, 23, 20), (56, 58, 184, 182), (21, 20, 86, 87), (173, 171, 235, 237), (199, 197, 261, 263), (69, 67, 193, 195), (46, 48, 174, 172), (59, 57, 183, 185), (36, 38, 164, 162), (78, 80, 206, 204), (49, 47, 173, 175), (26, 28, 154, 152), (68, 70, 196, 194), (39, 37, 163, 165), (81, 79, 205, 207), (58, 60, 186, 184), (29, 27, 153, 155), (71, 69, 195, 197), (48, 50, 176, 174), (61, 59, 185, 187), (38, 40, 166, 164), (80, 82, 208, 206), (51, 49, 175, 177), (28, 30, 156, 154), (70, 72, 198, 196), (41, 39, 165, 167), (83, 81, 207, 209), (60, 62, 188, 186), (31, 29, 155, 157), (73, 71, 197, 199), (50, 52, 178, 176), (63, 61, 187, 189), (40, 42, 168, 166), (82, 84, 210, 208), (53, 51, 177, 179), (30, 32, 158, 156), (72, 74, 200, 198), (43, 41, 167, 169), (85, 83, 209, 211), (62, 64, 190, 188), (33, 31, 157, 159), (75, 73, 199, 201), (52, 54, 180, 178), (84, 22, 148, 210), (65, 63, 189, 191), (42, 44, 170, 168), (23, 85, 211, 151), (22, 24, 149, 148), (55, 53, 179, 181), (32, 34, 160, 158), (74, 76, 202, 200), (45, 43, 169, 171), (64, 66, 192, 190), (35, 33, 159, 161), (77, 75, 201, 203), (25, 23, 151, 150), (54, 56, 182, 180), (67, 65, 191, 193), (44, 46, 172, 170), (57, 55, 181, 183), (34, 36, 162, 160), (76, 78, 204, 202), (47, 45, 171, 173), (24, 26, 152, 149), (66, 68, 194, 192), (37, 35, 161, 163), (79, 77, 203, 205), (214, 215, 275, 273, 271, 269, 267, 265, 263, 261, 259, 257, 255, 253, 251, 249, 247, 245, 243, 241, 239, 237, 235, 233, 231, 229, 227, 225, 223, 221, 219, 217), (212, 213, 216, 218, 220, 222, 224, 226, 228, 230, 232, 234, 236, 238, 240, 242, 244, 246, 248, 250, 252, 254, 256, 258, 260, 262, 264, 266, 268, 270, 272, 274), (198, 200, 264, 262), (172, 174, 238, 236), (201, 199, 263, 265), (175, 173, 237, 239), (200, 202, 266, 264), (174, 176, 240, 238), (148, 149, 213, 212), (203, 201, 265, 267), (177, 175, 239, 241), (150, 151, 215, 214), (202, 204, 268, 266), (176, 178, 242, 240), (149, 152, 216, 213), (205, 203, 267, 269), (179, 177, 241, 243), (153, 150, 214, 217), (204, 206, 270, 268), (178, 180, 244, 242), (152, 154, 218, 216), (207, 205, 269, 271), (181, 179, 243, 245), (155, 153, 217, 219), (206, 208, 272, 270), (180, 182, 246, 244), (154, 156, 220, 218), (209, 207, 271, 273), (183, 181, 245, 247), (157, 155, 219, 221), (208, 210, 274, 272), (182, 184, 248, 246), (156, 158, 222, 220), (211, 209, 273, 275), (185, 183, 247, 249), (159, 157, 221, 223), (210, 148, 212, 274), (184, 186, 250, 248), (158, 160, 224, 222), (151, 211, 275, 215), (187, 185, 249, 251), (161, 159, 223, 225), (186, 188, 252, 250), (160, 162, 226, 224), (189, 187, 251, 253), (163, 161, 225, 227), (188, 190, 254, 252), (162, 164, 228, 226), (191, 189, 253, 255), (165, 163, 227, 229), (190, 192, 256, 254), (164, 166, 230, 228), (193, 191, 255, 257), (167, 165, 229, 231), (192, 194, 258, 256), (166, 168, 232, 230), (195, 193, 257, 259), (169, 167, 231, 233), (194, 196, 260, 258), (168, 170, 234, 232), (197, 195, 259, 261), (171, 169, 233, 235), (196, 198, 262, 260), (170, 172, 236, 234), (394, 277, 281, 398), (298, 4, 279, 314), (294, 2, 276, 312), (374, 6, 278, 392), (411, 396, 282, 319), (392, 278, 282, 396), (314, 279, 283, 318), (312, 276, 280, 316), (422, 340, 285, 400), (449, 432, 284, 402), (355, 347, 290, 320), (439, 435, 291, 322), (418, 345, 288, 404), (447, 434, 289, 406), (351, 343, 286, 324), (437, 433, 287, 326), (432, 436, 327, 284), (436, 437, 326, 327), (340, 349, 325, 285), (349, 351, 324, 325), (434, 438, 323, 289), (322, 323, 331, 330), (345, 353, 321, 288), (353, 355, 320, 321), (277, 313, 317, 281), (313, 312, 316, 317), (278, 315, 319, 282), (315, 314, 318, 319), (399, 409, 318, 283), (409, 411, 319, 318), (0, 295, 313, 277), (295, 294, 312, 313), (6, 299, 315, 278), (299, 298, 314, 315), (13, 305, 309, 17), (305, 304, 308, 309), (15, 307, 311, 19), (307, 306, 310, 311), (391, 413, 308, 16), (413, 415, 309, 308), (9, 301, 305, 13), (301, 300, 304, 305), (3, 293, 301, 9), (293, 292, 300, 301), (11, 303, 307, 15), (303, 302, 306, 307), (5, 297, 303, 11), (297, 296, 302, 303), (289, 323, 299, 6), (323, 322, 298, 299), (284, 327, 295, 0), (327, 326, 294, 295), (329, 328, 332, 333), (321, 320, 328, 329), (438, 321, 329, 440), (439, 322, 330, 441), (443, 334, 338, 445), (441, 330, 334, 443), (330, 331, 335, 334), (440, 329, 333, 442), (444, 445, 338, 339), (334, 335, 339, 338), (442, 333, 337, 444), (333, 332, 336, 337), (296, 297, 354, 352), (349, 340, 356, 365), (7, 296, 352, 344), (420, 341, 357, 428), (292, 293, 350, 348), (341, 348, 364, 357), (1, 292, 348, 341), (347, 355, 371, 363), (293, 3, 342, 350), (351, 349, 365, 367), (373, 7, 344, 416), (354, 346, 362, 370), (297, 5, 346, 354), (348, 350, 366, 364), (377, 1, 341, 420), (419, 343, 359, 427), (368, 370, 371, 369), (360, 368, 369, 361), (364, 366, 367, 365), (357, 364, 365, 356), (366, 358, 359, 367), (424, 360, 361, 426), (370, 362, 363, 371), (428, 357, 356, 430), (352, 354, 370, 368), (423, 347, 363, 431), (350, 342, 358, 366), (355, 353, 369, 371), (343, 351, 367, 359), (344, 352, 368, 360), (416, 344, 360, 424), (353, 345, 361, 369), (342, 417, 425, 358), (417, 416, 424, 425), (340, 422, 430, 356), (422, 423, 431, 430), (362, 429, 431, 363), (429, 428, 430, 431), (358, 425, 427, 359), (425, 424, 426, 427), (345, 418, 426, 361), (418, 419, 427, 426), (5, 376, 421, 346), (376, 377, 420, 421), (3, 372, 417, 342), (372, 373, 416, 417), (346, 421, 429, 362), (421, 420, 428, 429), (311, 310, 414, 412), (412, 414, 415, 413), (19, 311, 412, 390), (390, 412, 413, 391), (317, 316, 410, 408), (408, 410, 411, 409), (281, 317, 408, 398), (398, 408, 409, 399), (433, 446, 407, 287), (446, 447, 406, 407), (343, 419, 405, 286), (419, 418, 404, 405), (435, 448, 403, 291), (448, 449, 402, 403), (347, 423, 401, 290), (423, 422, 400, 401), (276, 393, 397, 280), (393, 392, 396, 397), (316, 280, 397, 410), (410, 397, 396, 411), (2, 375, 393, 276), (375, 374, 392, 393), (279, 395, 399, 283), (395, 394, 398, 399), (14, 385, 389, 18), (385, 384, 388, 389), (310, 18, 389, 414), (414, 389, 388, 415), (10, 381, 385, 14), (381, 380, 384, 385), (8, 383, 387, 12), (383, 382, 386, 387), (12, 387, 391, 16), (387, 386, 390, 391), (7, 373, 381, 10), (373, 372, 380, 381), (1, 377, 383, 8), (377, 376, 382, 383), (4, 379, 395, 279), (379, 378, 394, 395), (291, 403, 379, 4), (403, 402, 378, 379), (287, 407, 375, 2), (407, 406, 374, 375), (449, 448, 452, 453), (290, 401, 448, 435), (405, 404, 447, 446), (286, 405, 446, 433), (335, 442, 444, 339), (337, 336, 445, 444), (331, 440, 442, 335), (328, 441, 443, 332), (332, 443, 445, 336), (320, 439, 441, 328), (323, 438, 440, 331), (288, 321, 438, 434), (325, 324, 437, 436), (285, 325, 436, 432), (324, 286, 433, 437), (404, 288, 434, 447), (320, 290, 435, 439), (400, 285, 432, 449), (450, 453, 457, 454), (448, 401, 451, 452), (401, 400, 450, 451), (400, 449, 453, 450), (457, 456, 460, 461), (451, 450, 454, 455), (453, 452, 456, 457), (452, 451, 455, 456), (459, 458, 461, 460), (456, 455, 459, 460), (454, 457, 461, 458), (455, 454, 458, 459)])
me_cube_014.use_remesh_preserve_volume = False
me_cube_014.use_remesh_preserve_attributes = False
me_cube_014.use_mirror_vertex_groups = False
me_cube_014.update()
me_cube_013 = bpy.data.meshes.new('Cube.013')
me_cube_013.from_pydata([(-1.0, -1.0, -1.0), (-1.0, -1.0, 1.0), (-1.0, 1.0, -1.0), (-1.0, 1.0, 1.0), (1.0, -1.0, -1.0), (1.0, -1.0, 1.0), (1.0, 1.0, -1.0), (1.0, 1.0, 1.0)], [], [(1, 3, 2, 0), (3, 7, 6, 2), (7, 5, 4, 6), (5, 1, 0, 4), (0, 2, 6, 4), (5, 7, 3, 1)])
me_cube_013.use_remesh_preserve_volume = False
me_cube_013.use_remesh_preserve_attributes = False
me_cube_013.use_mirror_vertex_groups = False
me_cube_013.update()
me_cylinder_001 = bpy.data.meshes.new('Cylinder.001')
me_cylinder_001.from_pydata([(0.0, 1.0, -1.0), (0.0, 1.0, 0.1087), (0.1951, 0.9808, -1.0), (0.1951, 0.9808, 0.1087), (0.3827, 0.9239, -1.0), (0.3827, 0.9239, 0.1087), (0.5556, 0.8315, -1.0), (0.5556, 0.8315, 0.1087), (0.7071, 0.7071, -1.0), (0.7071, 0.7071, 0.1087), (0.8315, 0.5556, -1.0), (0.8315, 0.5556, 0.1087), (0.9239, 0.3827, -1.0), (0.9239, 0.3827, 0.1087), (0.9808, 0.1951, -1.0), (0.9808, 0.1951, 0.1087), (1.0, 7.55e-08, -1.0), (1.0, 7.55e-08, 0.1087), (0.9808, -0.1951, -1.0), (0.9808, -0.1951, 0.1087), (0.9239, -0.3827, -1.0), (0.9239, -0.3827, 0.1087), (0.8315, -0.5556, -1.0), (0.8315, -0.5556, 0.1087), (0.7071, -0.7071, -1.0), (0.7071, -0.7071, 0.1087), (0.5556, -0.8315, -1.0), (0.5556, -0.8315, 0.1087), (0.3827, -0.9239, -1.0), (0.3827, -0.9239, 0.1087), (0.1951, -0.9808, -1.0), (0.1951, -0.9808, 0.1087), (-3.258e-07, -1.0, -1.0), (-3.258e-07, -1.0, 0.1087), (-0.1951, -0.9808, -1.0), (-0.1951, -0.9808, 0.1087), (-0.3827, -0.9239, -1.0), (-0.3827, -0.9239, 0.1087), (-0.5556, -0.8315, -1.0), (-0.5556, -0.8315, 0.1087), (-0.7071, -0.7071, -1.0), (-0.7071, -0.7071, 0.1087), (-0.8315, -0.5556, -1.0), (-0.8315, -0.5556, 0.1087), (-0.9239, -0.3827, -1.0), (-0.9239, -0.3827, 0.1087), (-0.9808, -0.1951, -1.0), (-0.9808, -0.1951, 0.1087), (-1.0, 9.656e-07, -1.0), (-1.0, 9.656e-07, 0.1087), (-0.9808, 0.1951, -1.0), (-0.9808, 0.1951, 0.1087), (-0.9239, 0.3827, -1.0), (-0.9239, 0.3827, 0.1087), (-0.8315, 0.5556, -1.0), (-0.8315, 0.5556, 0.1087), (-0.7071, 0.7071, -1.0), (-0.7071, 0.7071, 0.1087), (-0.5556, 0.8315, -1.0), (-0.5556, 0.8315, 0.1087), (-0.3827, 0.9239, -1.0), (-0.3827, 0.9239, 0.1087), (-0.1951, 0.9808, -1.0), (-0.1951, 0.9808, 0.1087), (0.298, 1.498, 0.1087), (-6.264e-08, 1.527, 0.1087), (0.5845, 1.411, 0.1087), (0.8486, 1.27, 0.1087), (1.08, 1.08, 0.1087), (1.27, 0.8486, 0.1087), (1.411, 0.5845, 0.1087), (1.498, 0.298, 0.1087), (1.527, -3.5e-08, 0.1087), (1.498, -0.298, 0.1087), (1.411, -0.5845, 0.1087), (1.27, -0.8486, 0.1087), (1.08, -1.08, 0.1087), (0.8486, -1.27, 0.1087), (0.5845, -1.411, 0.1087), (0.298, -1.498, 0.1087), (-5.604e-07, -1.527, 0.1087), (-0.298, -1.498, 0.1087), (-0.5845, -1.411, 0.1087), (-0.8486, -1.27, 0.1087), (-1.08, -1.08, 0.1087), (-1.27, -0.8486, 0.1087), (-1.411, -0.5845, 0.1087), (-1.498, -0.298, 0.1087), (-1.527, 1.325e-06, 0.1087), (-1.498, 0.298, 0.1087), (-1.411, 0.5845, 0.1087), (-1.27, 0.8486, 0.1087), (-1.08, 1.08, 0.1087), (-0.8486, 1.27, 0.1087), (-0.5845, 1.411, 0.1087), (-0.298, 1.498, 0.1087), (0.298, 1.498, 1.127), (-6.264e-08, 1.527, 1.127), (0.5845, 1.411, 1.127), (0.8486, 1.27, 1.127), (1.08, 1.08, 1.127), (1.27, 0.8486, 1.127), (1.411, 0.5845, 1.127), (1.498, 0.298, 1.127), (1.527, -3.5e-08, 1.127), (1.498, -0.298, 1.127), (1.411, -0.5845, 1.127), (1.27, -0.8486, 1.127), (1.08, -1.08, 1.127), (0.8486, -1.27, 1.127), (0.5845, -1.411, 1.127), (0.298, -1.498, 1.127), (-5.604e-07, -1.527, 1.127), (-0.298, -1.498, 1.127), (-0.5845, -1.411, 1.127), (-0.8486, -1.27, 1.127), (-1.08, -1.08, 1.127), (-1.27, -0.8486, 1.127), (-1.411, -0.5845, 1.127), (-1.498, -0.298, 1.127), (-1.527, 1.325e-06, 1.127), (-1.498, 0.298, 1.127), (-1.411, 0.5845, 1.127), (-1.27, 0.8486, 1.127), (-1.08, 1.08, 1.127), (-0.8486, 1.27, 1.127), (-0.5845, 1.411, 1.127), (-0.298, 1.498, 1.127), (0.04439, 0.2232, 2.455), (5.091e-08, 0.2276, 2.455), (0.08708, 0.2102, 2.455), (0.1264, 0.1892, 2.455), (0.1609, 0.1609, 2.455), (0.1892, 0.1264, 2.455), (0.2102, 0.08708, 2.455), (0.2232, 0.04439, 2.455), (0.2276, 2.262e-07, 2.455), (0.2232, -0.04439, 2.455), (0.2102, -0.08708, 2.455), (0.1892, -0.1264, 2.455), (0.1609, -0.1609, 2.455), (0.1264, -0.1892, 2.455), (0.08708, -0.2102, 2.455), (0.04439, -0.2232, 2.455), (-2.324e-08, -0.2276, 2.455), (-0.04439, -0.2232, 2.455), (-0.08708, -0.2102, 2.455), (-0.1264, -0.1892, 2.455), (-0.1609, -0.1609, 2.455), (-0.1892, -0.1264, 2.455), (-0.2102, -0.08708, 2.455), (-0.2232, -0.04439, 2.455), (-0.2276, 4.288e-07, 2.455), (-0.2232, 0.04439, 2.455), (-0.2102, 0.08708, 2.455), (-0.1892, 0.1264, 2.455), (-0.1609, 0.1609, 2.455), (-0.1264, 0.1892, 2.455), (-0.08708, 0.2102, 2.455), (-0.04439, 0.2232, 2.455)], [], [(0, 1, 3, 2), (2, 3, 5, 4), (4, 5, 7, 6), (6, 7, 9, 8), (8, 9, 11, 10), (10, 11, 13, 12), (12, 13, 15, 14), (14, 15, 17, 16), (16, 17, 19, 18), (18, 19, 21, 20), (20, 21, 23, 22), (22, 23, 25, 24), (24, 25, 27, 26), (26, 27, 29, 28), (28, 29, 31, 30), (30, 31, 33, 32), (32, 33, 35, 34), (34, 35, 37, 36), (36, 37, 39, 38), (38, 39, 41, 40), (40, 41, 43, 42), (42, 43, 45, 44), (44, 45, 47, 46), (46, 47, 49, 48), (48, 49, 51, 50), (50, 51, 53, 52), (52, 53, 55, 54), (54, 55, 57, 56), (56, 57, 59, 58), (58, 59, 61, 60), (31, 29, 78, 79), (60, 61, 63, 62), (62, 63, 1, 0), (0, 2, 4, 6, 8, 10, 12, 14, 16, 18, 20, 22, 24, 26, 28, 30, 32, 34, 36, 38, 40, 42, 44, 46, 48, 50, 52, 54, 56, 58, 60, 62), (80, 79, 111, 112), (49, 47, 87, 88), (5, 3, 64, 66), (23, 21, 74, 75), (41, 39, 83, 84), (59, 57, 92, 93), (15, 13, 70, 71), (33, 31, 79, 80), (51, 49, 88, 89), (7, 5, 66, 67), (25, 23, 75, 76), (43, 41, 84, 85), (61, 59, 93, 94), (17, 15, 71, 72), (35, 33, 80, 81), (53, 51, 89, 90), (9, 7, 67, 68), (27, 25, 76, 77), (45, 43, 85, 86), (63, 61, 94, 95), (19, 17, 72, 73), (37, 35, 81, 82), (55, 53, 90, 91), (11, 9, 68, 69), (29, 27, 77, 78), (47, 45, 86, 87), (3, 1, 65, 64), (1, 63, 95, 65), (21, 19, 73, 74), (39, 37, 82, 83), (57, 55, 91, 92), (13, 11, 69, 70), (115, 114, 146, 147), (67, 66, 98, 99), (94, 93, 125, 126), (81, 80, 112, 113), (68, 67, 99, 100), (95, 94, 126, 127), (82, 81, 113, 114), (69, 68, 100, 101), (65, 95, 127, 97), (83, 82, 114, 115), (70, 69, 101, 102), (84, 83, 115, 116), (71, 70, 102, 103), (85, 84, 116, 117), (72, 71, 103, 104), (86, 85, 117, 118), (73, 72, 104, 105), (87, 86, 118, 119), (74, 73, 105, 106), (88, 87, 119, 120), (75, 74, 106, 107), (89, 88, 120, 121), (76, 75, 107, 108), (90, 89, 121, 122), (77, 76, 108, 109), (91, 90, 122, 123), (78, 77, 109, 110), (64, 65, 97, 96), (92, 91, 123, 124), (79, 78, 110, 111), (66, 64, 96, 98), (93, 92, 124, 125), (128, 129, 159, 158, 157, 156, 155, 154, 153, 152, 151, 150, 149, 148, 147, 146, 145, 144, 143, 142, 141, 140, 139, 138, 137, 136, 135, 134, 133, 132, 131, 130), (102, 101, 133, 134), (116, 115, 147, 148), (103, 102, 134, 135), (117, 116, 148, 149), (104, 103, 135, 136), (118, 117, 149, 150), (105, 104, 136, 137), (119, 118, 150, 151), (106, 105, 137, 138), (120, 119, 151, 152), (107, 106, 138, 139), (121, 120, 152, 153), (108, 107, 139, 140), (122, 121, 153, 154), (109, 108, 140, 141), (123, 122, 154, 155), (110, 109, 141, 142), (96, 97, 129, 128), (124, 123, 155, 156), (111, 110, 142, 143), (98, 96, 128, 130), (125, 124, 156, 157), (112, 111, 143, 144), (99, 98, 130, 131), (126, 125, 157, 158), (113, 112, 144, 145), (100, 99, 131, 132), (127, 126, 158, 159), (114, 113, 145, 146), (101, 100, 132, 133), (97, 127, 159, 129)])
me_cylinder_001.use_remesh_preserve_volume = False
me_cylinder_001.use_remesh_preserve_attributes = False
me_cylinder_001.use_mirror_vertex_groups = False
me_cylinder_001.update()
me_cylinder = bpy.data.meshes.new('Cylinder')
me_cylinder.from_pydata([(0.0, 1.0, -1.0), (0.0, 1.0, 0.1087), (0.1951, 0.9808, -1.0), (0.1951, 0.9808, 0.1087), (0.3827, 0.9239, -1.0), (0.3827, 0.9239, 0.1087), (0.5556, 0.8315, -1.0), (0.5556, 0.8315, 0.1087), (0.7071, 0.7071, -1.0), (0.7071, 0.7071, 0.1087), (0.8315, 0.5556, -1.0), (0.8315, 0.5556, 0.1087), (0.9239, 0.3827, -1.0), (0.9239, 0.3827, 0.1087), (0.9808, 0.1951, -1.0), (0.9808, 0.1951, 0.1087), (1.0, 7.55e-08, -1.0), (1.0, 7.55e-08, 0.1087), (0.9808, -0.1951, -1.0), (0.9808, -0.1951, 0.1087), (0.9239, -0.3827, -1.0), (0.9239, -0.3827, 0.1087), (0.8315, -0.5556, -1.0), (0.8315, -0.5556, 0.1087), (0.7071, -0.7071, -1.0), (0.7071, -0.7071, 0.1087), (0.5556, -0.8315, -1.0), (0.5556, -0.8315, 0.1087), (0.3827, -0.9239, -1.0), (0.3827, -0.9239, 0.1087), (0.1951, -0.9808, -1.0), (0.1951, -0.9808, 0.1087), (-3.258e-07, -1.0, -1.0), (-3.258e-07, -1.0, 0.1087), (-0.1951, -0.9808, -1.0), (-0.1951, -0.9808, 0.1087), (-0.3827, -0.9239, -1.0), (-0.3827, -0.9239, 0.1087), (-0.5556, -0.8315, -1.0), (-0.5556, -0.8315, 0.1087), (-0.7071, -0.7071, -1.0), (-0.7071, -0.7071, 0.1087), (-0.8315, -0.5556, -1.0), (-0.8315, -0.5556, 0.1087), (-0.9239, -0.3827, -1.0), (-0.9239, -0.3827, 0.1087), (-0.9808, -0.1951, -1.0), (-0.9808, -0.1951, 0.1087), (-1.0, 9.656e-07, -1.0), (-1.0, 9.656e-07, 0.1087), (-0.9808, 0.1951, -1.0), (-0.9808, 0.1951, 0.1087), (-0.9239, 0.3827, -1.0), (-0.9239, 0.3827, 0.1087), (-0.8315, 0.5556, -1.0), (-0.8315, 0.5556, 0.1087), (-0.7071, 0.7071, -1.0), (-0.7071, 0.7071, 0.1087), (-0.5556, 0.8315, -1.0), (-0.5556, 0.8315, 0.1087), (-0.3827, 0.9239, -1.0), (-0.3827, 0.9239, 0.1087), (-0.1951, 0.9808, -1.0), (-0.1951, 0.9808, 0.1087), (0.298, 1.498, 0.1087), (-6.264e-08, 1.527, 0.1087), (0.5845, 1.411, 0.1087), (0.8486, 1.27, 0.1087), (1.08, 1.08, 0.1087), (1.27, 0.8486, 0.1087), (1.411, 0.5845, 0.1087), (1.498, 0.298, 0.1087), (1.527, -3.5e-08, 0.1087), (1.498, -0.298, 0.1087), (1.411, -0.5845, 0.1087), (1.27, -0.8486, 0.1087), (1.08, -1.08, 0.1087), (0.8486, -1.27, 0.1087), (0.5845, -1.411, 0.1087), (0.298, -1.498, 0.1087), (-5.604e-07, -1.527, 0.1087), (-0.298, -1.498, 0.1087), (-0.5845, -1.411, 0.1087), (-0.8486, -1.27, 0.1087), (-1.08, -1.08, 0.1087), (-1.27, -0.8486, 0.1087), (-1.411, -0.5845, 0.1087), (-1.498, -0.298, 0.1087), (-1.527, 1.325e-06, 0.1087), (-1.498, 0.298, 0.1087), (-1.411, 0.5845, 0.1087), (-1.27, 0.8486, 0.1087), (-1.08, 1.08, 0.1087), (-0.8486, 1.27, 0.1087), (-0.5845, 1.411, 0.1087), (-0.298, 1.498, 0.1087), (0.298, 1.498, 1.127), (-6.264e-08, 1.527, 1.127), (0.5845, 1.411, 1.127), (0.8486, 1.27, 1.127), (1.08, 1.08, 1.127), (1.27, 0.8486, 1.127), (1.411, 0.5845, 1.127), (1.498, 0.298, 1.127), (1.527, -3.5e-08, 1.127), (1.498, -0.298, 1.127), (1.411, -0.5845, 1.127), (1.27, -0.8486, 1.127), (1.08, -1.08, 1.127), (0.8486, -1.27, 1.127), (0.5845, -1.411, 1.127), (0.298, -1.498, 1.127), (-5.604e-07, -1.527, 1.127), (-0.298, -1.498, 1.127), (-0.5845, -1.411, 1.127), (-0.8486, -1.27, 1.127), (-1.08, -1.08, 1.127), (-1.27, -0.8486, 1.127), (-1.411, -0.5845, 1.127), (-1.498, -0.298, 1.127), (-1.527, 1.325e-06, 1.127), (-1.498, 0.298, 1.127), (-1.411, 0.5845, 1.127), (-1.27, 0.8486, 1.127), (-1.08, 1.08, 1.127), (-0.8486, 1.27, 1.127), (-0.5845, 1.411, 1.127), (-0.298, 1.498, 1.127), (0.04439, 0.2232, 2.455), (5.091e-08, 0.2276, 2.455), (0.08708, 0.2102, 2.455), (0.1264, 0.1892, 2.455), (0.1609, 0.1609, 2.455), (0.1892, 0.1264, 2.455), (0.2102, 0.08708, 2.455), (0.2232, 0.04439, 2.455), (0.2276, 2.262e-07, 2.455), (0.2232, -0.04439, 2.455), (0.2102, -0.08708, 2.455), (0.1892, -0.1264, 2.455), (0.1609, -0.1609, 2.455), (0.1264, -0.1892, 2.455), (0.08708, -0.2102, 2.455), (0.04439, -0.2232, 2.455), (-2.324e-08, -0.2276, 2.455), (-0.04439, -0.2232, 2.455), (-0.08708, -0.2102, 2.455), (-0.1264, -0.1892, 2.455), (-0.1609, -0.1609, 2.455), (-0.1892, -0.1264, 2.455), (-0.2102, -0.08708, 2.455), (-0.2232, -0.04439, 2.455), (-0.2276, 4.288e-07, 2.455), (-0.2232, 0.04439, 2.455), (-0.2102, 0.08708, 2.455), (-0.1892, 0.1264, 2.455), (-0.1609, 0.1609, 2.455), (-0.1264, 0.1892, 2.455), (-0.08708, 0.2102, 2.455), (-0.04439, 0.2232, 2.455)], [], [(0, 1, 3, 2), (2, 3, 5, 4), (4, 5, 7, 6), (6, 7, 9, 8), (8, 9, 11, 10), (10, 11, 13, 12), (12, 13, 15, 14), (14, 15, 17, 16), (16, 17, 19, 18), (18, 19, 21, 20), (20, 21, 23, 22), (22, 23, 25, 24), (24, 25, 27, 26), (26, 27, 29, 28), (28, 29, 31, 30), (30, 31, 33, 32), (32, 33, 35, 34), (34, 35, 37, 36), (36, 37, 39, 38), (38, 39, 41, 40), (40, 41, 43, 42), (42, 43, 45, 44), (44, 45, 47, 46), (46, 47, 49, 48), (48, 49, 51, 50), (50, 51, 53, 52), (52, 53, 55, 54), (54, 55, 57, 56), (56, 57, 59, 58), (58, 59, 61, 60), (31, 29, 78, 79), (60, 61, 63, 62), (62, 63, 1, 0), (0, 2, 4, 6, 8, 10, 12, 14, 16, 18, 20, 22, 24, 26, 28, 30, 32, 34, 36, 38, 40, 42, 44, 46, 48, 50, 52, 54, 56, 58, 60, 62), (80, 79, 111, 112), (49, 47, 87, 88), (5, 3, 64, 66), (23, 21, 74, 75), (41, 39, 83, 84), (59, 57, 92, 93), (15, 13, 70, 71), (33, 31, 79, 80), (51, 49, 88, 89), (7, 5, 66, 67), (25, 23, 75, 76), (43, 41, 84, 85), (61, 59, 93, 94), (17, 15, 71, 72), (35, 33, 80, 81), (53, 51, 89, 90), (9, 7, 67, 68), (27, 25, 76, 77), (45, 43, 85, 86), (63, 61, 94, 95), (19, 17, 72, 73), (37, 35, 81, 82), (55, 53, 90, 91), (11, 9, 68, 69), (29, 27, 77, 78), (47, 45, 86, 87), (3, 1, 65, 64), (1, 63, 95, 65), (21, 19, 73, 74), (39, 37, 82, 83), (57, 55, 91, 92), (13, 11, 69, 70), (115, 114, 146, 147), (67, 66, 98, 99), (94, 93, 125, 126), (81, 80, 112, 113), (68, 67, 99, 100), (95, 94, 126, 127), (82, 81, 113, 114), (69, 68, 100, 101), (65, 95, 127, 97), (83, 82, 114, 115), (70, 69, 101, 102), (84, 83, 115, 116), (71, 70, 102, 103), (85, 84, 116, 117), (72, 71, 103, 104), (86, 85, 117, 118), (73, 72, 104, 105), (87, 86, 118, 119), (74, 73, 105, 106), (88, 87, 119, 120), (75, 74, 106, 107), (89, 88, 120, 121), (76, 75, 107, 108), (90, 89, 121, 122), (77, 76, 108, 109), (91, 90, 122, 123), (78, 77, 109, 110), (64, 65, 97, 96), (92, 91, 123, 124), (79, 78, 110, 111), (66, 64, 96, 98), (93, 92, 124, 125), (128, 129, 159, 158, 157, 156, 155, 154, 153, 152, 151, 150, 149, 148, 147, 146, 145, 144, 143, 142, 141, 140, 139, 138, 137, 136, 135, 134, 133, 132, 131, 130), (102, 101, 133, 134), (116, 115, 147, 148), (103, 102, 134, 135), (117, 116, 148, 149), (104, 103, 135, 136), (118, 117, 149, 150), (105, 104, 136, 137), (119, 118, 150, 151), (106, 105, 137, 138), (120, 119, 151, 152), (107, 106, 138, 139), (121, 120, 152, 153), (108, 107, 139, 140), (122, 121, 153, 154), (109, 108, 140, 141), (123, 122, 154, 155), (110, 109, 141, 142), (96, 97, 129, 128), (124, 123, 155, 156), (111, 110, 142, 143), (98, 96, 128, 130), (125, 124, 156, 157), (112, 111, 143, 144), (99, 98, 130, 131), (126, 125, 157, 158), (113, 112, 144, 145), (100, 99, 131, 132), (127, 126, 158, 159), (114, 113, 145, 146), (101, 100, 132, 133), (97, 127, 159, 129)])
me_cylinder.use_remesh_preserve_volume = False
me_cylinder.use_remesh_preserve_attributes = False
me_cylinder.use_mirror_vertex_groups = False
me_cylinder.update()
me_cube_012 = bpy.data.meshes.new('Cube.012')
me_cube_012.from_pydata([(0.9115, 0.1887, 1.0), (-0.9115, 0.1887, 1.0), (0.9115, 0.9163, 1.0), (-0.9115, 0.9163, 1.0)], [], [(0, 2, 3, 1)])
me_cube_012.use_remesh_preserve_volume = False
me_cube_012.use_remesh_preserve_attributes = False
me_cube_012.use_mirror_vertex_groups = False
me_cube_012.update()
me_cube_011 = bpy.data.meshes.new('Cube.011')
me_cube_011.from_pydata([(-1.0, 0.9163, 1.0), (-1.0, 1.0, 1.0), (-1.0, 1.0, -1.0), (-1.0, 0.9163, -1.0), (-1.0, 0.8436, 1.0), (-1.0, 0.8436, -1.0), (-0.9115, 0.9163, 1.0), (-0.9115, 1.0, 1.0), (-0.9115, 1.0, -1.0), (-0.9115, 0.9163, -1.0), (-1.0, 0.7708, 1.0), (-1.0, 0.7708, -1.0), (-0.9115, 0.8436, 1.0), (-0.9115, 0.8436, -1.0), (0.9115, 0.9163, 1.0), (0.9115, 1.0, 1.0), (0.9115, 1.0, -1.0), (0.9115, 0.9163, -1.0), (-1.0, 0.6981, 1.0), (-1.0, 0.6981, -1.0), (-0.9115, 0.7708, 1.0), (-0.9115, 0.7708, -1.0), (-0.9115, 0.8436, 1.133), (-0.9115, 0.9163, 1.133), (0.9115, 0.8436, -1.0), (0.9115, 0.9163, 1.133), (1.0, 0.9163, 1.0), (1.0, 1.0, 1.0), (1.0, 1.0, -1.0), (1.0, 0.9163, -1.0), (-1.0, 0.6253, 1.0), (-1.0, 0.6253, -1.0), (-0.9115, 0.6981, 1.0), (-0.9115, 0.6981, -1.0), (-0.9115, 0.7708, 1.133), (0.9115, 0.7708, -1.0), (-0.8809, 0.8265, 1.133), (-0.8809, 0.895, 1.133), (1.0, 0.8436, -1.0), (0.9115, 0.8436, 1.0), (0.9115, 0.8436, 1.133), (0.8809, 0.895, 1.133), (1.0, 0.8436, 1.0), (-1.0, 0.5525, 1.0), (-1.0, 0.5525, -1.0), (-0.9115, 0.6253, 1.0), (-0.9115, 0.6253, -1.0), (-0.9115, 0.6981, 1.133), (0.9115, 0.6981, -1.0), (-0.8809, 0.758, 1.133), (1.0, 0.7708, -1.0), (-0.8809, 0.8265, 1.069), (-0.8809, 0.895, 1.069), (0.9115, 0.7708, 1.0), (0.9115, 0.7708, 1.133), (0.8809, 0.8265, 1.133), (0.8809, 0.895, 1.069), (1.0, 0.7708, 1.0), (-1.0, 0.4798, 1.0), (-1.0, 0.4798, -1.0), (-0.9115, 0.5525, 1.0), (-0.9115, 0.5525, -1.0), (-0.9115, 0.6253, 1.133), (0.9115, 0.6253, -1.0), (-0.8809, 0.6895, 1.133), (1.0, 0.6981, -1.0), (-0.8809, 0.758, 1.069), (-0.8809, 0.8265, 1.12), (0.9115, 0.6981, 1.0), (0.9115, 0.6981, 1.133), (0.8809, 0.758, 1.133), (0.8809, 0.8265, 1.069), (-0.8809, 0.895, 1.069), (1.0, 0.6981, 1.0), (-1.0, 0.407, 1.0), (-1.0, 0.407, -1.0), (-0.9115, 0.4798, 1.0), (-0.9115, 0.4798, -1.0), (-0.9115, 0.5525, 1.133), (0.9115, 0.5525, -1.0), (-0.8809, 0.621, 1.133), (1.0, 0.6253, -1.0), (-0.8809, 0.6895, 1.069), (0.8809, 0.758, 1.069), (0.8809, 0.8265, 1.12), (0.9115, 0.6253, 1.0), (0.9115, 0.6253, 1.133), (0.8809, 0.6895, 1.133), (0.8809, 0.895, 1.069), (1.0, 0.6253, 1.0), (-1.0, 0.3342, 1.0), (-1.0, 0.3342, -1.0), (-0.9115, 0.407, 1.0), (-0.9115, 0.407, -1.0), (-0.9115, 0.4798, 1.133), (0.9115, 0.4798, -1.0), (-0.8809, 0.5525, 1.133), (1.0, 0.5525, -1.0), (-0.8809, 0.621, 1.069), (-0.8809, 0.6895, 1.12), (-0.8809, 0.758, 1.069), (0.9115, 0.5525, 1.0), (0.9115, 0.5525, 1.133), (0.8809, 0.621, 1.133), (0.8809, 0.6895, 1.069), (1.0, 0.5525, 1.0), (-1.0, 0.2615, 1.0), (-1.0, 0.2615, -1.0), (-0.9115, 0.3342, 1.0), (-0.9115, 0.3342, -1.0), (-0.9115, 0.407, 1.133), (0.9115, 0.407, -1.0), (-0.8809, 0.484, 1.133), (1.0, 0.4798, -1.0), (-0.8809, 0.5525, 1.069), (0.8809, 0.621, 1.069), (0.8809, 0.6895, 1.12), (0.8809, 0.758, 1.069), (0.9115, 0.4798, 1.0), (0.9115, 0.4798, 1.133), (0.8809, 0.5525, 1.133), (1.0, 0.4798, 1.0), (-1.0, 0.1887, 1.0), (-1.0, 0.1887, -1.0), (-0.9115, 0.2615, 1.0), (-0.9115, 0.2615, -1.0), (-0.9115, 0.3342, 1.133), (0.9115, 0.3342, -1.0), (-0.8809, 0.4156, 1.133), (1.0, 0.407, -1.0), (-0.8809, 0.484, 1.069), (-0.8809, 0.5525, 1.12), (-0.8809, 0.621, 1.069), (0.9115, 0.407, 1.0), (0.9115, 0.407, 1.133), (0.8809, 0.484, 1.133), (0.8809, 0.5525, 1.069), (1.0, 0.407, 1.0), (-1.0, 0.1279, 1.0), (-1.0, 0.1279, -1.0), (-0.9115, 0.1887, 1.0), (-0.9115, 0.1887, -1.0), (-0.9115, 0.2615, 1.133), (0.9115, 0.2615, -1.0), (-0.8809, 0.3471, 1.133), (1.0, 0.3342, -1.0), (-0.8809, 0.4156, 1.069), (0.8809, 0.484, 1.069), (0.8809, 0.5525, 1.12), (0.8809, 0.621, 1.069), (0.9115, 0.3342, 1.0), (0.9115, 0.3342, 1.133), (0.8809, 0.4156, 1.133), (1.0, 0.3342, 1.0), (-1.0, -0.9392, 1.0), (-1.0, -0.9392, -1.0), (-0.9115, 0.1279, 1.0), (-0.9115, 0.1279, -1.0), (-0.9115, 0.1887, 1.133), (0.9115, 0.1887, -1.0), (-0.8809, 0.2786, 1.133), (1.0, 0.2615, -1.0), (-0.8809, 0.3471, 1.069), (-0.8809, 0.4156, 1.12), (-0.8809, 0.484, 1.069), (0.9115, 0.2615, 1.0), (0.9115, 0.2615, 1.133), (0.8809, 0.3471, 1.133), (0.8809, 0.4156, 1.069), (1.0, 0.2615, 1.0), (-1.0, -1.0, 1.0), (-1.0, -1.0, -1.0), (-0.9115, -0.9392, 1.0), (-0.9115, -0.9392, -1.0), (0.9115, 0.1279, 1.0), (0.9115, 0.1887, 1.0), (0.9115, 0.1279, -1.0), (0.9115, 0.1887, 1.133), (-0.8809, 0.2101, 1.133), (1.0, 0.1887, -1.0), (-0.8809, 0.2786, 1.069), (0.8809, 0.3471, 1.069), (0.8809, 0.4156, 1.12), (0.8809, 0.484, 1.069), (0.8809, 0.2786, 1.133), (1.0, 0.1887, 1.0), (-0.9115, -1.0, 1.0), (-0.9115, -1.0, -1.0), (-0.9115, -0.9392, 1.226), (-0.9115, 0.1279, 1.226), (0.9115, -0.9392, -1.0), (0.9115, 0.1279, 1.226), (1.0, 0.1279, 1.0), (1.0, 0.1279, -1.0), (0.8809, 0.2101, 1.133), (-0.8809, 0.2101, 1.069), (-0.8809, 0.2786, 1.12), (-0.8809, 0.3471, 1.069), (0.8809, 0.2786, 1.069), (0.9115, -1.0, 1.0), (0.9115, -1.0, -1.0), (0.9115, -0.9392, 1.0), (0.9115, -0.9392, 1.226), (-0.8785, -0.9199, 1.341), (-0.8785, 0.1086, 1.341), (1.0, -0.9392, -1.0), (0.8785, 0.1086, 1.341), (1.0, -0.9392, 1.0), (0.8809, 0.2101, 1.069), (0.8809, 0.2786, 1.12), (0.8809, 0.3471, 1.069), (1.0, -1.0, 1.0), (1.0, -1.0, -1.0), (0.8785, -0.9199, 1.341), (-0.09169, -0.8648, 1.341), (-0.2272, -0.8559, 1.341), (-0.3576, -0.8298, 1.341), (-0.4777, -0.7873, 1.341), (-0.583, -0.7302, 1.341), (-0.6694, -0.6605, 1.341), (-0.7336, -0.5811, 1.341), (-0.7731, -0.4948, 1.341), (-0.7865, -0.4052, 1.341), (-0.7731, -0.3155, 1.341), (-0.7336, -0.2293, 1.341), (-0.6694, -0.1498, 1.341), (-0.583, -0.0802, 1.341), (-0.4777, -0.02305, 1.341), (-0.3576, 0.01942, 1.341), (-0.2272, 0.04558, 1.341), (-0.09169, 0.05441, 1.341), (0.04386, 0.04558, 1.341), (0.1742, 0.01942, 1.341), (0.2943, -0.02305, 1.341), (0.3996, -0.0802, 1.341), (0.486, -0.1498, 1.341), (0.5502, -0.2293, 1.341), (0.5897, -0.3155, 1.341), (0.6031, -0.4052, 1.341), (0.5897, -0.4948, 1.341), (0.5502, -0.5811, 1.341), (0.486, -0.6605, 1.341), (0.3996, -0.7302, 1.341), (0.2943, -0.7873, 1.341), (0.1742, -0.8298, 1.341), (0.04386, -0.8559, 1.341), (-0.09169, 0.05441, 0.231), (0.04386, 0.04558, 0.231), (0.1742, 0.01942, 0.231), (-0.2272, 0.04558, 0.231), (-0.3576, 0.01942, 0.231), (-0.4777, -0.02305, 0.231), (-0.583, -0.0802, 0.231), (-0.6694, -0.1498, 0.231), (-0.7336, -0.2293, 0.231), (-0.7731, -0.3155, 0.231), (-0.7865, -0.4052, 0.231), (-0.7731, -0.4948, 0.231), (-0.7336, -0.5811, 0.231), (-0.6694, -0.6605, 0.231), (-0.583, -0.7302, 0.231), (-0.4777, -0.7873, 0.231), (-0.3576, -0.8298, 0.231), (-0.2272, -0.8559, 0.231), (-0.09169, -0.8648, 0.231), (0.04386, -0.8559, 0.231), (0.1742, -0.8298, 0.231), (0.2943, -0.7873, 0.231), (0.3996, -0.7302, 0.231), (0.486, -0.6605, 0.231), (0.5502, -0.5811, 0.231), (0.5897, -0.4948, 0.231), (0.6031, -0.4052, 0.231), (0.5897, -0.3155, 0.231), (0.5502, -0.2293, 0.231), (0.486, -0.1498, 0.231), (0.3996, -0.0802, 0.231), (0.2943, -0.02305, 0.231)], [], [(0, 1, 2, 3), (4, 0, 3, 5), (6, 7, 1, 0), (1, 7, 8, 2), (3, 2, 8, 9), (10, 4, 5, 11), (12, 6, 0, 4), (5, 3, 9, 13), (14, 15, 7, 6), (7, 15, 16, 8), (9, 8, 16, 17), (18, 10, 11, 19), (20, 12, 4, 10), (11, 5, 13, 21), (6, 12, 22, 23), (13, 9, 17, 24), (14, 6, 23, 25), (26, 27, 15, 14), (15, 27, 28, 16), (17, 16, 28, 29), (30, 18, 19, 31), (32, 20, 10, 18), (19, 11, 21, 33), (12, 20, 34, 22), (21, 13, 24, 35), (23, 22, 36, 37), (24, 17, 29, 38), (39, 14, 25, 40), (25, 23, 37, 41), (42, 26, 14, 39), (27, 26, 29, 28), (43, 30, 31, 44), (45, 32, 18, 30), (31, 19, 33, 46), (20, 32, 47, 34), (33, 21, 35, 48), (22, 34, 49, 36), (35, 24, 38, 50), (37, 36, 51, 52), (26, 42, 38, 29), (53, 39, 40, 54), (40, 25, 41, 55), (41, 37, 52, 56), (57, 42, 39, 53), (58, 43, 44, 59), (60, 45, 30, 43), (44, 31, 46, 61), (32, 45, 62, 47), (46, 33, 48, 63), (34, 47, 64, 49), (48, 35, 50, 65), (36, 49, 66, 51), (42, 57, 50, 38), (51, 67, 72, 52), (68, 53, 54, 69), (54, 40, 55, 70), (55, 41, 56, 71), (52, 72, 88, 56), (73, 57, 53, 68), (74, 58, 59, 75), (76, 60, 43, 58), (59, 44, 61, 77), (45, 60, 78, 62), (61, 46, 63, 79), (47, 62, 80, 64), (63, 48, 65, 81), (49, 64, 82, 66), (57, 73, 65, 50), (83, 71, 51, 66), (51, 71, 84, 67), (85, 68, 69, 86), (69, 54, 70, 87), (70, 55, 71, 83), (71, 56, 88, 84), (89, 73, 68, 85), (90, 74, 75, 91), (92, 76, 58, 74), (75, 59, 77, 93), (60, 76, 94, 78), (77, 61, 79, 95), (62, 78, 96, 80), (79, 63, 81, 97), (64, 80, 98, 82), (73, 89, 81, 65), (82, 99, 100, 66), (66, 100, 117, 83), (84, 88, 72, 67), (101, 85, 86, 102), (86, 69, 87, 103), (87, 70, 83, 104), (105, 89, 85, 101), (106, 90, 91, 107), (108, 92, 74, 90), (91, 75, 93, 109), (76, 92, 110, 94), (93, 77, 95, 111), (78, 94, 112, 96), (95, 79, 97, 113), (80, 96, 114, 98), (89, 105, 97, 81), (115, 104, 82, 98), (82, 104, 116, 99), (118, 101, 102, 119), (102, 86, 103, 120), (103, 87, 104, 115), (104, 83, 117, 116), (121, 105, 101, 118), (122, 106, 107, 123), (124, 108, 90, 106), (107, 91, 109, 125), (92, 108, 126, 110), (109, 93, 111, 127), (94, 110, 128, 112), (111, 95, 113, 129), (96, 112, 130, 114), (105, 121, 113, 97), (114, 131, 132, 98), (98, 132, 149, 115), (116, 117, 100, 99), (133, 118, 119, 134), (119, 102, 120, 135), (120, 103, 115, 136), (137, 121, 118, 133), (138, 122, 123, 139), (140, 124, 106, 122), (123, 107, 125, 141), (108, 124, 142, 126), (125, 109, 127, 143), (110, 126, 144, 128), (127, 111, 129, 145), (112, 128, 146, 130), (121, 137, 129, 113), (147, 136, 114, 130), (114, 136, 148, 131), (150, 133, 134, 151), (134, 119, 135, 152), (135, 120, 136, 147), (136, 115, 149, 148), (153, 137, 133, 150), (154, 138, 139, 155), (156, 140, 122, 138), (139, 123, 141, 157), (124, 140, 158, 142), (141, 125, 143, 159), (126, 142, 160, 144), (143, 127, 145, 161), (128, 144, 162, 146), (137, 153, 145, 129), (146, 163, 164, 130), (130, 164, 183, 147), (148, 149, 132, 131), (165, 150, 151, 166), (151, 134, 152, 167), (152, 135, 147, 168), (169, 153, 150, 165), (170, 154, 155, 171), (172, 156, 138, 154), (155, 139, 157, 173), (174, 175, 140, 156), (157, 141, 159, 176), (140, 175, 177, 158), (142, 158, 178, 160), (159, 143, 161, 179), (144, 160, 180, 162), (153, 169, 161, 145), (181, 168, 146, 162), (146, 168, 182, 163), (175, 165, 166, 177), (166, 151, 167, 184), (167, 152, 168, 181), (168, 147, 183, 182), (185, 169, 165, 175), (186, 170, 171, 187), (186, 172, 154, 170), (171, 155, 173, 187), (156, 172, 188, 189), (173, 157, 176, 190), (174, 156, 189, 191), (192, 185, 175, 174), (176, 159, 179, 193), (158, 177, 194, 178), (160, 178, 195, 180), (169, 185, 179, 161), (180, 196, 197, 162), (162, 197, 210, 181), (182, 183, 164, 163), (177, 166, 184, 194), (184, 167, 181, 198), (199, 186, 187, 200), (199, 201, 172, 186), (187, 173, 190, 200), (172, 201, 202, 188), (189, 188, 203, 204), (190, 176, 193, 205), (201, 174, 191, 202), (191, 189, 204, 206), (207, 192, 174, 201), (185, 192, 193, 179), (178, 194, 208, 195), (208, 198, 180, 195), (180, 198, 209, 196), (194, 184, 198, 208), (198, 181, 210, 209), (211, 199, 200, 212), (211, 207, 201, 199), (200, 190, 205, 212), (188, 202, 213, 203), (206, 204, 203, 214, 215, 216, 217, 218, 219, 220, 221, 222, 223, 224, 225, 226, 227, 228, 229, 230), (206, 230, 231, 232, 233, 234, 235, 236, 237, 238, 239, 240, 241, 242, 243, 244, 245, 214, 203, 213), (192, 207, 205, 193), (202, 191, 206, 213), (209, 210, 197, 196), (207, 211, 212, 205), (231, 230, 246, 247), (232, 231, 247, 248), (246, 249, 250, 251, 252, 253, 254, 255, 256, 257, 258, 259, 260, 261, 262, 263, 264, 265, 266, 267, 268, 269, 270, 271, 272, 273, 274, 275, 276, 277, 248, 247), (230, 229, 249, 246), (233, 232, 248, 277), (234, 233, 277, 276), (235, 234, 276, 275), (236, 235, 275, 274), (237, 236, 274, 273), (238, 237, 273, 272), (239, 238, 272, 271), (240, 239, 271, 270), (241, 240, 270, 269), (242, 241, 269, 268), (243, 242, 268, 267), (244, 243, 267, 266), (245, 244, 266, 265), (214, 245, 265, 264), (215, 214, 264, 263), (216, 215, 263, 262), (217, 216, 262, 261), (218, 217, 261, 260), (219, 218, 260, 259), (220, 219, 259, 258), (221, 220, 258, 257), (222, 221, 257, 256), (223, 222, 256, 255), (224, 223, 255, 254), (225, 224, 254, 253), (226, 225, 253, 252), (227, 226, 252, 251), (228, 227, 251, 250), (229, 228, 250, 249)])
me_cube_011.use_remesh_preserve_volume = False
me_cube_011.use_remesh_preserve_attributes = False
me_cube_011.use_mirror_vertex_groups = False
me_cube_011.update()
me_cube_010 = bpy.data.meshes.new('Cube.010')
me_cube_010.from_pydata([(-4.018, -1.0, -1.0), (-4.018, -1.0, 1.0), (-4.018, 1.0, -1.0), (-4.018, 1.0, 1.0), (1.0, -1.0, -1.0), (1.0, -1.0, 1.0), (1.0, 1.0, -1.0), (1.0, 1.0, 1.0), (1.0, 0.9462, 0.9462), (1.0, 0.9462, -0.9989), (1.0, -0.9462, 0.9462), (1.0, -0.9462, -0.9989), (-2.861, 0.9462, 0.9462), (-2.861, 0.9462, -0.9989), (-2.861, -0.9462, 0.9462), (-2.861, -0.9462, -0.9989)], [], [(1, 3, 2, 0), (3, 7, 6, 2), (6, 7, 8, 9), (5, 1, 0, 4), (0, 2, 6, 4), (5, 7, 3, 1), (10, 11, 15, 14), (5, 4, 11, 10), (4, 6, 9, 11), (7, 5, 10, 8), (12, 14, 15, 13), (9, 8, 12, 13), (11, 9, 13, 15), (8, 10, 14, 12)])
me_cube_010.use_remesh_preserve_volume = False
me_cube_010.use_remesh_preserve_attributes = False
me_cube_010.use_mirror_vertex_groups = False
me_cube_010.update()
me_cube_009 = bpy.data.meshes.new('Cube.009')
me_cube_009.from_pydata([(1.003, 1.531, 0.617), (1.003, -1.531, 0.617), (-1.003, -1.531, 0.617), (-1.003, 1.531, 0.617), (1.003, 1.531, 0.6771), (1.003, -1.531, 0.6771), (-1.003, 1.531, 0.6771), (-1.003, -1.531, 0.6771), (1.003, 0.4338, 0.617), (1.003, -0.4294, 0.617), (-1.003, -0.4294, 0.617), (-1.003, 0.4338, 0.617), (1.003, 0.4338, 0.6771), (1.003, -0.4294, 0.6771), (-1.003, -0.4294, 0.6771), (-1.003, 0.4338, 0.6771), (0.3508, 1.531, 0.617), (0.3508, -1.531, 0.617), (0.3508, 1.531, 0.6771), (0.3508, -1.531, 0.6771), (-0.0249, 0.4338, 0.6771), (-0.0249, -0.4294, 0.6771), (-0.0249, 0.4338, 0.617), (-0.0249, -0.4294, 0.617)], [], [(23, 17, 2, 10), (21, 14, 7, 19), (17, 1, 5, 19), (8, 0, 4, 12), (10, 2, 7, 14), (16, 3, 6, 18), (3, 11, 15, 6), (11, 10, 14, 15), (1, 9, 13, 5), (20, 22, 8, 12), (18, 6, 15, 20), (20, 15, 14, 21), (16, 22, 11, 3), (22, 23, 10, 11), (21, 13, 9, 23), (0, 8, 22, 16), (4, 18, 20, 12), (0, 16, 18, 4), (2, 17, 19, 7), (13, 21, 19, 5), (9, 1, 17, 23)])
me_cube_009.materials.append(mat_material)
me_cube_009.use_remesh_preserve_volume = False
me_cube_009.use_remesh_preserve_attributes = False
me_cube_009.use_mirror_vertex_groups = False
me_cube_009.update()
me_cube_008 = bpy.data.meshes.new('Cube.008')
me_cube_008.from_pydata([(0.8886, -1.0, -1.0), (0.8886, -1.0, 1.0), (0.8886, 1.0, -1.0), (0.8886, 1.0, 1.0), (1.0, -1.0, -1.0), (1.0, -1.0, 1.0), (1.0, 1.0, -1.0), (1.0, 1.0, 1.0), (0.8886, -1.0, -0.8635), (0.8886, -1.0, 0.8635), (0.8886, 1.0, 0.8635), (0.8886, 1.0, -0.8635), (1.0, 1.0, 0.8635), (1.0, 1.0, -0.8635), (1.0, -1.0, 0.8635), (1.0, -1.0, -0.8635), (0.8886, -0.9395, 1.0), (0.8886, 0.9395, 1.0), (0.8886, 0.9395, -1.0), (0.8886, -0.9395, -1.0), (1.0, 0.9395, 1.0), (1.0, -0.9395, 1.0), (1.0, -0.9395, -1.0), (1.0, 0.9395, -1.0), (1.0, -0.9395, 0.8635), (1.0, 0.9395, 0.8635), (1.0, -0.9395, -0.8635), (1.0, 0.9395, -0.8635), (0.8886, 0.9395, 0.8635), (0.8886, -0.9395, 0.8635), (0.8886, 0.9395, -0.8635), (0.8886, -0.9395, -0.8635), (1.037, 1.0, -0.8635), (1.037, 1.0, -1.0), (1.037, -0.9395, 1.0), (1.037, -1.0, 1.0), (1.037, -1.0, -0.8635), (1.037, -1.0, -1.0), (1.037, 0.9395, -1.0), (1.037, 1.0, 1.0), (1.037, 1.0, 0.8635), (1.037, -1.0, 0.8635), (1.037, 0.9395, 0.8635), (1.037, 0.9395, -0.8635), (1.037, 0.9395, 1.0), (1.037, -0.9395, -1.0), (1.037, -0.9395, 0.8635), (1.037, -0.9395, -0.8635), (0.8886, -1.0, -0.7484), (0.8886, -1.0, -0.6333), (0.8886, -1.0, -0.5181), (0.8886, -1.0, -0.403), (0.8886, -1.0, -0.2878), (0.8886, -1.0, -0.1727), (0.8886, -1.0, -0.05757), (0.8886, -1.0, 0.05757), (0.8886, -1.0, 0.1727), (0.8886, -1.0, 0.2878), (0.8886, -1.0, 0.403), (0.8886, -1.0, 0.5181), (0.8886, -1.0, 0.6333), (0.8886, -1.0, 0.7484), (0.8886, 1.0, 0.7484), (0.8886, 1.0, 0.6333), (0.8886, 1.0, 0.5181), (0.8886, 1.0, 0.403), (0.8886, 1.0, 0.2878), (0.8886, 1.0, 0.1727), (0.8886, 1.0, 0.05757), (0.8886, 1.0, -0.05757), (0.8886, 1.0, -0.1727), (0.8886, 1.0, -0.2878), (0.8886, 1.0, -0.403), (0.8886, 1.0, -0.5181), (0.8886, 1.0, -0.6333), (0.8886, 1.0, -0.7484), (1.0, 1.0, 0.7484), (1.0, 1.0, 0.6333), (1.0, 1.0, 0.5181), (1.0, 1.0, 0.403), (1.0, 1.0, 0.2878), (1.0, 1.0, 0.1727), (1.0, 1.0, 0.05757), (1.0, 1.0, -0.05757), (1.0, 1.0, -0.1727), (1.0, 1.0, -0.2878), (1.0, 1.0, -0.403), (1.0, 1.0, -0.5181), (1.0, 1.0, -0.6333), (1.0, 1.0, -0.7484), (1.0, -1.0, 0.7484), (1.0, -1.0, 0.6333), (1.0, -1.0, 0.5181), (1.0, -1.0, 0.403), (1.0, -1.0, 0.2878), (1.0, -1.0, 0.1727), (1.0, -1.0, 0.05757), (1.0, -1.0, -0.05757), (1.0, -1.0, -0.1727), (1.0, -1.0, -0.2878), (1.0, -1.0, -0.403), (1.0, -1.0, -0.5181), (1.0, -1.0, -0.6333), (1.0, -1.0, -0.7484), (0.8886, -0.9395, 0.7484), (0.8886, -0.9395, 0.6333), (0.8886, -0.9395, 0.5181), (0.8886, -0.9395, 0.403), (0.8886, -0.9395, 0.2878), (0.8886, -0.9395, 0.1727), (0.8886, -0.9395, 0.05757), (0.8886, -0.9395, -0.05757), (0.8886, -0.9395, -0.1727), (0.8886, -0.9395, -0.2878), (0.8886, -0.9395, -0.403), (0.8886, -0.9395, -0.5181), (0.8886, -0.9395, -0.6333), (0.8886, -0.9395, -0.7484), (0.8886, 0.9395, 0.7484), (0.8886, 0.9395, 0.6333), (0.8886, 0.9395, 0.5181), (0.8886, 0.9395, 0.403), (0.8886, 0.9395, 0.2878), (0.8886, 0.9395, 0.1727), (0.8886, 0.9395, 0.05757), (0.8886, 0.9395, -0.05757), (0.8886, 0.9395, -0.1727), (0.8886, 0.9395, -0.2878), (0.8886, 0.9395, -0.403), (0.8886, 0.9395, -0.5181), (0.8886, 0.9395, -0.6333), (0.8886, 0.9395, -0.7484), (1.0, 0.9395, 0.7484), (1.0, 0.9395, 0.6333), (1.0, 0.9395, 0.5181), (1.0, 0.9395, 0.403), (1.0, 0.9395, 0.2878), (1.0, 0.9395, 0.1727), (1.0, 0.9395, 0.05757), (1.0, 0.9395, -0.05757), (1.0, 0.9395, -0.1727), (1.0, 0.9395, -0.2878), (1.0, 0.9395, -0.403), (1.0, 0.9395, -0.5181), (1.0, 0.9395, -0.6333), (1.0, 0.9395, -0.7484), (1.0, -0.9395, 0.7484), (1.0, -0.9395, 0.6333), (1.0, -0.9395, 0.5181), (1.0, -0.9395, 0.403), (1.0, -0.9395, 0.2878), (1.0, -0.9395, 0.1727), (1.0, -0.9395, 0.05757), (1.0, -0.9395, -0.05757), (1.0, -0.9395, -0.1727), (1.0, -0.9395, -0.2878), (1.0, -0.9395, -0.403), (1.0, -0.9395, -0.5181), (1.0, -0.9395, -0.6333), (1.0, -0.9395, -0.7484), (1.037, 1.0, 0.7484), (1.037, 1.0, 0.6333), (1.037, 1.0, 0.5181), (1.037, 1.0, 0.403), (1.037, 1.0, 0.2878), (1.037, 1.0, 0.1727), (1.037, 1.0, 0.05757), (1.037, 1.0, -0.05757), (1.037, 1.0, -0.1727), (1.037, 1.0, -0.2878), (1.037, 1.0, -0.403), (1.037, 1.0, -0.5181), (1.037, 1.0, -0.6333), (1.037, 1.0, -0.7484), (1.037, -1.0, 0.7484), (1.037, -1.0, 0.6333), (1.037, -1.0, 0.5181), (1.037, -1.0, 0.403), (1.037, -1.0, 0.2878), (1.037, -1.0, 0.1727), (1.037, -1.0, 0.05757), (1.037, -1.0, -0.05757), (1.037, -1.0, -0.1727), (1.037, -1.0, -0.2878), (1.037, -1.0, -0.403), (1.037, -1.0, -0.5181), (1.037, -1.0, -0.6333), (1.037, -1.0, -0.7484), (1.037, 0.9395, 0.7484), (1.037, 0.9395, 0.6333), (1.037, 0.9395, 0.5181), (1.037, 0.9395, 0.403), (1.037, 0.9395, 0.2878), (1.037, 0.9395, 0.1727), (1.037, 0.9395, 0.05757), (1.037, 0.9395, -0.05757), (1.037, 0.9395, -0.1727), (1.037, 0.9395, -0.2878), (1.037, 0.9395, -0.403), (1.037, 0.9395, -0.5181), (1.037, 0.9395, -0.6333), (1.037, 0.9395, -0.7484), (1.037, -0.9395, 0.7484), (1.037, -0.9395, 0.6333), (1.037, -0.9395, 0.5181), (1.037, -0.9395, 0.403), (1.037, -0.9395, 0.2878), (1.037, -0.9395, 0.1727), (1.037, -0.9395, 0.05757), (1.037, -0.9395, -0.05757), (1.037, -0.9395, -0.1727), (1.037, -0.9395, -0.2878), (1.037, -0.9395, -0.403), (1.037, -0.9395, -0.5181), (1.037, -0.9395, -0.6333), (1.037, -0.9395, -0.7484), (1.0, 0.9395, 0.7484), (1.029, 0.9395, 0.6333), (1.0, 0.9395, 0.5181), (1.029, 0.9395, 0.403), (1.0, 0.9395, 0.2878), (1.029, 0.9395, 0.1727), (1.0, 0.9395, 0.05757), (1.029, 0.9395, -0.05757), (1.0, 0.9395, -0.1727), (1.029, 0.9395, -0.2878), (1.0, 0.9395, -0.403), (1.029, 0.9395, -0.5181), (1.0, 0.9395, -0.6333), (1.029, 0.9395, -0.7484), (1.0, -0.9395, 0.7484), (1.029, -0.9395, 0.6333), (1.0, -0.9395, 0.5181), (1.029, -0.9395, 0.403), (1.0, -0.9395, 0.2878), (1.029, -0.9395, 0.1727), (1.0, -0.9395, 0.05757), (1.029, -0.9395, -0.05757), (1.0, -0.9395, -0.1727), (1.029, -0.9395, -0.2878), (1.0, -0.9395, -0.403), (1.029, -0.9395, -0.5181), (1.0, -0.9395, -0.6333), (1.029, -0.9395, -0.7484), (0.8886, -0.9395, -3.643), (0.8886, -1.0, -3.643), (1.0, 1.0, -3.643), (0.8886, 1.0, -3.643), (1.0, 0.9395, -3.643), (1.0, -1.0, -3.643), (0.8886, 0.9395, -3.643), (1.0, -0.9395, -3.643), (1.037, -0.9395, -3.643), (1.037, 0.9395, -3.643), (1.037, 1.0, -3.643), (1.037, -1.0, -3.643), (0.8886, -0.9395, -3.778), (0.8886, -1.0, -3.778), (1.0, 1.0, -3.778), (0.8886, 1.0, -3.778), (1.0, 0.9395, -3.778), (1.0, -1.0, -3.778), (0.8886, 0.9395, -3.778), (1.0, -0.9395, -3.778), (1.037, -0.9395, -3.778), (1.037, 0.9395, -3.778), (1.037, 1.0, -3.778), (1.037, -1.0, -3.778)], [], [(30, 11, 2, 18), (11, 13, 6, 2), (27, 26, 47, 43), (15, 8, 0, 4), (23, 22, 251, 248), (20, 7, 3, 17), (5, 1, 9, 14), (103, 48, 8, 15), (4, 0, 245, 249), (12, 7, 39, 40), (3, 7, 12, 10), (75, 89, 13, 11), (17, 3, 10, 28), (131, 75, 11, 30), (48, 117, 31, 8), (117, 131, 30, 31), (1, 16, 29, 9), (16, 17, 28, 29), (15, 4, 37, 36), (145, 159, 26, 27), (24, 25, 42, 46), (21, 5, 35, 34), (5, 21, 16, 1), (21, 20, 17, 16), (45, 37, 255, 252), (19, 18, 250, 244), (22, 23, 38, 45), (6, 13, 32, 33), (8, 31, 19, 0), (31, 30, 18, 19), (47, 36, 37, 45), (34, 35, 41, 46), (215, 187, 36, 47), (173, 201, 43, 32), (39, 44, 42, 40), (44, 34, 46, 42), (32, 43, 38, 33), (43, 47, 45, 38), (76, 12, 40, 160), (7, 20, 44, 39), (5, 14, 41, 35), (20, 21, 34, 44), (145, 27, 43, 201), (103, 15, 36, 187), (38, 23, 248, 253), (146, 24, 46, 202), (26, 159, 215, 47), (159, 158, 214, 215), (158, 157, 213, 214), (157, 156, 212, 213), (156, 155, 211, 212), (155, 154, 210, 211), (154, 153, 209, 210), (153, 152, 208, 209), (152, 151, 207, 208), (151, 150, 206, 207), (150, 149, 205, 206), (149, 148, 204, 205), (148, 147, 203, 204), (147, 146, 202, 203), (14, 90, 174, 41), (90, 91, 175, 174), (91, 92, 176, 175), (92, 93, 177, 176), (93, 94, 178, 177), (94, 95, 179, 178), (95, 96, 180, 179), (96, 97, 181, 180), (97, 98, 182, 181), (98, 99, 183, 182), (99, 100, 184, 183), (100, 101, 185, 184), (101, 102, 186, 185), (102, 103, 187, 186), (25, 132, 188, 42), (132, 133, 189, 188), (133, 134, 190, 189), (134, 135, 191, 190), (135, 136, 192, 191), (136, 137, 193, 192), (137, 138, 194, 193), (138, 139, 195, 194), (139, 140, 196, 195), (140, 141, 197, 196), (141, 142, 198, 197), (142, 143, 199, 198), (143, 144, 200, 199), (144, 145, 201, 200), (13, 89, 173, 32), (89, 88, 172, 173), (88, 87, 171, 172), (87, 86, 170, 171), (86, 85, 169, 170), (85, 84, 168, 169), (84, 83, 167, 168), (83, 82, 166, 167), (82, 81, 165, 166), (81, 80, 164, 165), (80, 79, 163, 164), (79, 78, 162, 163), (78, 77, 161, 162), (77, 76, 160, 161), (40, 42, 188, 160), (160, 188, 189, 161), (161, 189, 190, 162), (162, 190, 191, 163), (163, 191, 192, 164), (164, 192, 193, 165), (165, 193, 194, 166), (166, 194, 195, 167), (167, 195, 196, 168), (168, 196, 197, 169), (169, 197, 198, 170), (170, 198, 199, 171), (171, 199, 200, 172), (172, 200, 201, 173), (46, 41, 174, 202), (202, 174, 175, 203), (203, 175, 176, 204), (204, 176, 177, 205), (205, 177, 178, 206), (206, 178, 179, 207), (207, 179, 180, 208), (208, 180, 181, 209), (209, 181, 182, 210), (210, 182, 183, 211), (211, 183, 184, 212), (212, 184, 185, 213), (213, 185, 186, 214), (214, 186, 187, 215), (25, 24, 146, 132), (140, 154, 238, 224), (133, 147, 148, 134), (146, 147, 231, 230), (135, 149, 150, 136), (133, 132, 216, 217), (137, 151, 152, 138), (153, 139, 223, 237), (139, 153, 154, 140), (158, 159, 243, 242), (141, 155, 156, 142), (138, 152, 236, 222), (143, 157, 158, 144), (145, 144, 228, 229), (29, 28, 118, 104), (104, 118, 119, 105), (105, 119, 120, 106), (106, 120, 121, 107), (107, 121, 122, 108), (108, 122, 123, 109), (109, 123, 124, 110), (110, 124, 125, 111), (111, 125, 126, 112), (112, 126, 127, 113), (113, 127, 128, 114), (114, 128, 129, 115), (115, 129, 130, 116), (116, 130, 131, 117), (9, 29, 104, 61), (61, 104, 105, 60), (60, 105, 106, 59), (59, 106, 107, 58), (58, 107, 108, 57), (57, 108, 109, 56), (56, 109, 110, 55), (55, 110, 111, 54), (54, 111, 112, 53), (53, 112, 113, 52), (52, 113, 114, 51), (51, 114, 115, 50), (50, 115, 116, 49), (49, 116, 117, 48), (28, 10, 62, 118), (118, 62, 63, 119), (119, 63, 64, 120), (120, 64, 65, 121), (121, 65, 66, 122), (122, 66, 67, 123), (123, 67, 68, 124), (124, 68, 69, 125), (125, 69, 70, 126), (126, 70, 71, 127), (127, 71, 72, 128), (128, 72, 73, 129), (129, 73, 74, 130), (130, 74, 75, 131), (10, 12, 76, 62), (62, 76, 77, 63), (63, 77, 78, 64), (64, 78, 79, 65), (65, 79, 80, 66), (66, 80, 81, 67), (67, 81, 82, 68), (68, 82, 83, 69), (69, 83, 84, 70), (70, 84, 85, 71), (71, 85, 86, 72), (72, 86, 87, 73), (73, 87, 88, 74), (74, 88, 89, 75), (14, 9, 61, 90), (90, 61, 60, 91), (91, 60, 59, 92), (92, 59, 58, 93), (93, 58, 57, 94), (94, 57, 56, 95), (95, 56, 55, 96), (96, 55, 54, 97), (97, 54, 53, 98), (98, 53, 52, 99), (99, 52, 51, 100), (100, 51, 50, 101), (101, 50, 49, 102), (102, 49, 48, 103), (216, 230, 231, 217), (218, 232, 233, 219), (220, 234, 235, 221), (222, 236, 237, 223), (224, 238, 239, 225), (226, 240, 241, 227), (228, 242, 243, 229), (155, 141, 225, 239), (135, 134, 218, 219), (148, 149, 233, 232), (142, 156, 240, 226), (157, 143, 227, 241), (137, 136, 220, 221), (150, 151, 235, 234), (144, 158, 242, 228), (159, 145, 229, 243), (139, 138, 222, 223), (132, 146, 230, 216), (152, 153, 237, 236), (147, 133, 217, 231), (141, 140, 224, 225), (134, 148, 232, 218), (154, 155, 239, 238), (149, 135, 219, 233), (143, 142, 226, 227), (136, 150, 234, 220), (156, 157, 241, 240), (151, 137, 221, 235), (248, 260, 263, 251), (245, 244, 256, 257), (249, 245, 257, 261), (254, 253, 265, 266), (253, 265, 260, 248), (6, 33, 254, 246), (33, 38, 253, 254), (37, 4, 249, 255), (22, 45, 252, 251), (2, 6, 246, 247), (18, 2, 247, 250), (0, 19, 244, 245), (262, 259, 258, 260), (260, 258, 266, 265), (257, 256, 263, 261), (256, 262, 260, 263), (261, 263, 264, 267), (252, 255, 267, 264), (250, 247, 259, 262), (247, 246, 258, 259), (251, 263, 264, 252), (255, 249, 261, 267), (244, 250, 262, 256), (246, 254, 266, 258), (263, 260, 265, 264), (265, 253, 252, 264), (252, 253, 248, 251)])
me_cube_008.use_remesh_preserve_volume = False
me_cube_008.use_remesh_preserve_attributes = False
me_cube_008.use_mirror_vertex_groups = False
me_cube_008.update()
me_cube_007 = bpy.data.meshes.new('Cube.007')
me_cube_007.from_pydata([(-1.0, -1.0, -1.0), (-1.0, -1.0, 1.0), (-1.0, 1.0, -1.0), (-1.0, 1.0, 1.0), (1.0, -1.0, -1.0), (1.0, -1.0, 1.0), (1.0, 1.0, -1.0), (1.0, 1.0, 1.0), (23.61, 1.0, -0.8314), (23.61, 1.0, -1.0), (23.61, -1.0, -0.8314), (23.61, -1.0, -1.0)], [], [(1, 3, 2, 0), (3, 7, 6, 2), (5, 4, 11, 10), (5, 1, 0, 4), (0, 2, 6, 4), (5, 7, 3, 1), (8, 10, 11, 9), (4, 6, 9, 11), (7, 5, 10, 8), (6, 7, 8, 9)])
me_cube_007.use_remesh_preserve_volume = False
me_cube_007.use_remesh_preserve_attributes = False
me_cube_007.use_mirror_vertex_groups = False
me_cube_007.update()
me_cube_006 = bpy.data.meshes.new('Cube.006')
me_cube_006.from_pydata([(1.003, 1.531, 0.617), (1.003, -1.531, 0.617), (-1.003, -1.531, 0.617), (-1.003, 1.531, 0.617), (1.003, 1.531, 0.6771), (1.003, -1.531, 0.6771), (-1.003, 1.531, 0.6771), (-1.003, -1.531, 0.6771), (1.003, 0.5104, 0.617), (1.003, -0.5104, 0.617), (-1.003, -0.5104, 0.617), (-1.003, 0.5104, 0.617), (1.003, 0.5104, 0.6771), (1.003, -0.5104, 0.6771), (-1.003, -0.5104, 0.6771), (-1.003, 0.5104, 0.6771), (0.934, 1.531, 0.617), (0.934, -1.531, 0.617), (0.934, 1.531, 0.6771), (0.934, -1.531, 0.6771), (0.934, 0.5104, 0.6771), (0.934, -0.5104, 0.6771), (0.934, 0.5104, 0.617), (0.934, -0.5104, 0.617), (1.003, 0.4475, 0.617), (1.003, -0.4475, 0.617), (-1.003, -0.4475, 0.617), (-1.003, 0.4475, 0.617), (1.003, 0.4475, 0.6286), (1.003, -0.4475, 0.6286), (-1.003, -0.4475, 0.6771), (-1.003, 0.4475, 0.6771), (0.934, -0.4475, 0.617), (0.934, 0.4475, 0.617), (0.934, 0.4475, 0.6771), (0.934, -0.4475, 0.6771)], [], [(23, 17, 2, 10), (21, 14, 7, 19), (17, 1, 5, 19), (8, 0, 4, 12), (10, 2, 7, 14), (16, 3, 6, 18), (3, 11, 15, 6), (26, 10, 14, 30), (1, 9, 13, 5), (24, 8, 12, 28), (18, 6, 15, 20), (35, 30, 14, 21), (16, 22, 11, 3), (32, 23, 10, 26), (25, 9, 23, 32), (0, 8, 22, 16), (29, 35, 21, 13), (4, 18, 20, 12), (0, 16, 18, 4), (2, 17, 19, 7), (13, 21, 19, 5), (9, 1, 17, 23), (12, 20, 34, 28), (28, 34, 35, 29), (8, 24, 33, 22), (24, 25, 32, 33), (22, 33, 27, 11), (33, 32, 26, 27), (20, 15, 31, 34), (34, 31, 30, 35), (9, 25, 29, 13), (25, 24, 28, 29), (11, 27, 31, 15), (27, 26, 30, 31)])
me_cube_006.materials.append(mat_material)
me_cube_006.use_remesh_preserve_volume = False
me_cube_006.use_remesh_preserve_attributes = False
me_cube_006.use_mirror_vertex_groups = False
me_cube_006.update()
me_cube_003 = bpy.data.meshes.new('Cube.003')
me_cube_003.from_pydata([(1.003, 1.531, 0.617), (1.003, -1.531, 0.617), (-1.003, -1.531, 0.617), (-1.003, 1.531, 0.617), (1.003, 1.531, 0.6771), (1.003, -1.531, 0.6771), (-1.003, 1.531, 0.6771), (-1.003, -1.531, 0.6771), (0.9043, 1.424, 0.6771), (0.9043, -1.424, 0.6771), (-0.9043, 1.424, 0.6771), (-0.9043, -1.424, 0.6771), (1.003, 1.531, 0.7141), (1.003, -1.531, 0.7141), (-1.003, 1.531, 0.7141), (-1.003, -1.531, 0.7141), (0.9043, 1.424, 0.7141), (0.9043, -1.424, 0.7141), (-0.9043, 1.424, 0.7141), (-0.9043, -1.424, 0.7141)], [], [(0, 1, 2, 3), (10, 8, 16, 18), (2, 1, 5, 7), (1, 0, 4, 5), (3, 2, 7, 6), (0, 3, 6, 4), (8, 10, 11, 9), (5, 4, 12, 13), (11, 10, 18, 19), (7, 5, 13, 15), (15, 13, 17, 19), (13, 12, 16, 17), (14, 15, 19, 18), (12, 14, 18, 16), (6, 7, 15, 14), (4, 6, 14, 12), (9, 11, 19, 17), (8, 9, 17, 16)])
me_cube_003.materials.append(mat_material)
me_cube_003.use_remesh_preserve_volume = False
me_cube_003.use_remesh_preserve_attributes = False
me_cube_003.use_mirror_vertex_groups = False
me_cube_003.update()
me_cube_002 = bpy.data.meshes.new('Cube.002')
me_cube_002.from_pydata([(1.003, 1.531, 0.617), (1.003, -1.531, 0.617), (-1.003, -1.531, 0.617), (-1.003, 1.531, 0.617), (1.003, 1.531, 0.6661), (1.003, -1.531, 0.6661), (-1.003, 1.531, 0.6661), (-1.003, -1.531, 0.6661), (0.972, 1.502, 0.6661), (0.972, -1.502, 0.6661), (-0.972, 1.502, 0.6661), (-0.972, -1.502, 0.6661), (0.972, 1.502, 0.6853), (0.972, -1.502, 0.6853), (-0.972, 1.502, 0.6853), (-0.972, -1.502, 0.6853), (1.003, 1.531, 0.686), (1.003, -1.531, 0.686), (-1.003, -1.531, 0.686), (-1.003, 1.531, 0.686), (1.003, 1.531, 0.7351), (1.003, -1.531, 0.7351), (-1.003, 1.531, 0.7351), (-1.003, -1.531, 0.7351), (0.972, 1.502, 0.7351), (0.972, -1.502, 0.7351), (-0.972, 1.502, 0.7351), (-0.972, -1.502, 0.7351), (0.972, 1.502, 0.7543), (0.972, -1.502, 0.7543), (-0.972, 1.502, 0.7543), (-0.972, -1.502, 0.7543), (1.003, 1.531, 0.755), (1.003, -1.531, 0.755), (-1.003, -1.531, 0.755), (-1.003, 1.531, 0.755), (1.003, 1.531, 0.8041), (1.003, -1.531, 0.8041), (-1.003, 1.531, 0.8041), (-1.003, -1.531, 0.8041), (0.972, 1.502, 0.8041), (0.972, -1.502, 0.8041), (-0.972, 1.502, 0.8041), (-0.972, -1.502, 0.8041), (0.972, 1.502, 0.8233), (0.972, -1.502, 0.8233), (-0.972, 1.502, 0.8233), (-0.972, -1.502, 0.8233)], [], [(0, 1, 2, 3), (7, 5, 9, 11), (2, 1, 5, 7), (1, 0, 4, 5), (3, 2, 7, 6), (0, 3, 6, 4), (10, 11, 15, 14), (5, 4, 8, 9), (6, 7, 11, 10), (4, 6, 10, 8), (12, 14, 15, 13), (8, 10, 14, 12), (11, 9, 13, 15), (9, 8, 12, 13), (16, 17, 18, 19), (23, 21, 25, 27), (18, 17, 21, 23), (17, 16, 20, 21), (19, 18, 23, 22), (16, 19, 22, 20), (26, 27, 31, 30), (21, 20, 24, 25), (22, 23, 27, 26), (20, 22, 26, 24), (28, 30, 31, 29), (24, 26, 30, 28), (27, 25, 29, 31), (25, 24, 28, 29), (32, 33, 34, 35), (39, 37, 41, 43), (34, 33, 37, 39), (33, 32, 36, 37), (35, 34, 39, 38), (32, 35, 38, 36), (42, 43, 47, 46), (37, 36, 40, 41), (38, 39, 43, 42), (36, 38, 42, 40), (44, 46, 47, 45), (40, 42, 46, 44), (43, 41, 45, 47), (41, 40, 44, 45)])
me_cube_002.materials.append(mat_material)
me_cube_002.use_remesh_preserve_volume = False
me_cube_002.use_remesh_preserve_attributes = False
me_cube_002.use_mirror_vertex_groups = False
me_cube_002.update()
me_cube_001 = bpy.data.meshes.new('Cube.001')
me_cube_001.from_pydata([(1.003, 1.531, 0.617), (1.003, -1.531, 0.617), (-1.003, -1.531, 0.617), (-1.003, 1.531, 0.617), (1.003, 1.531, 0.6771), (1.003, -1.531, 0.6771), (-1.003, 1.531, 0.6771), (-1.003, -1.531, 0.6771)], [], [(0, 1, 2, 3), (4, 6, 7, 5), (2, 1, 5, 7), (1, 0, 4, 5), (3, 2, 7, 6), (0, 3, 6, 4)])
me_cube_001.materials.append(mat_material)
me_cube_001.use_remesh_preserve_volume = False
me_cube_001.use_remesh_preserve_attributes = False
me_cube_001.use_mirror_vertex_groups = False
me_cube_001.update()
me_cube = bpy.data.meshes.new('Cube')
me_cube.from_pydata([(1.003, 1.531, -0.617), (1.003, -1.531, -0.617), (-1.003, -1.531, -0.617), (-1.003, 1.531, -0.617), (1.003, 1.531, 0.617), (-1.003, 1.531, 0.617), (1.003, -0.3613, -0.612), (1.003, 0.3613, 0.1177), (1.003, 0.3613, -0.612), (1.003, -0.3613, 0.1177), (1.003, -1.531, 0.617), (-1.003, -1.531, 0.617), (0.004687, -0.3613, 0.1177), (0.004687, -0.3613, -0.612), (0.004687, 0.3613, -0.612), (0.004687, 0.3613, 0.1177)], [], [(0, 1, 2, 3), (4, 0, 3, 5), (6, 1, 0, 4, 7, 8), (9, 7, 4, 10, 1, 6), (1, 10, 11, 2), (2, 11, 5, 3), (4, 5, 11, 10), (12, 13, 14, 15), (9, 6, 13, 12), (7, 9, 12, 15), (8, 7, 15, 14), (6, 8, 14, 13)])
me_cube.materials.append(mat_material)
me_cube.use_remesh_preserve_volume = False
me_cube.use_remesh_preserve_attributes = False
me_cube.use_mirror_vertex_groups = False
me_cube.update()

# ---- curves / text
txt_text = bpy.data.curves.new('Text', 'FONT')
txt_text.dimensions = '2D'
txt_text.body = 'GAS STATION'
txt_text.use_path_clamp = True
txt_text.bevel_resolution = 0
txt_text.extrude = 0.046

# ---- objects
ob_cube_014 = bpy.data.objects.new('Cube.014', me_cube_015)
ob_cube_013 = bpy.data.objects.new('Cube.013', me_cube_014)
ob_cube_012 = bpy.data.objects.new('Cube.012', me_cube_013)
ob_text = bpy.data.objects.new('Text', txt_text)
ob_cylinder_001 = bpy.data.objects.new('Cylinder.001', me_cylinder_001)
ob_cylinder = bpy.data.objects.new('Cylinder', me_cylinder)
ob_cube_011 = bpy.data.objects.new('Cube.011', me_cube_012)
ob_cube_010 = bpy.data.objects.new('Cube.010', me_cube_011)
ob_cube_009 = bpy.data.objects.new('Cube.009', me_cube_010)
ob_cube_008 = bpy.data.objects.new('Cube.008', me_cube_009)
ob_cube_005 = bpy.data.objects.new('Cube.005', me_cube_008)
ob_cube_007 = bpy.data.objects.new('Cube.007', me_cube_007)
ob_cube_006 = bpy.data.objects.new('Cube.006', me_cube_006)
ob_cube_004 = bpy.data.objects.new('Cube.004', me_cube_008)
ob_cube_003 = bpy.data.objects.new('Cube.003', me_cube_003)
ob_cube_002 = bpy.data.objects.new('Cube.002', me_cube_002)
ob_cube_001 = bpy.data.objects.new('Cube.001', me_cube_001)
ob_cube = bpy.data.objects.new('Cube', me_cube)
ob_lamp = bpy.data.objects.new('Lamp', light_lamp)
ob_camera = bpy.data.objects.new('Camera', cam_camera)

# ---- transforms, parenting, visibility, modifiers, constraints
ob_cube_014.location = (3.683, -0.475, -0.4678)
ob_cube_014.scale = (0.1763, 0.2472, 0.1763)
ob_cube_014.lineart.crease_threshold = 0.0
ob_cube_013.location = (3.683, 0.4674, -0.4678)
ob_cube_013.scale = (0.1763, 0.2472, 0.1763)
ob_cube_013.lineart.crease_threshold = 0.0
ob_cube_012.location = (3.683, 0.0, -0.8145)
ob_cube_012.scale = (0.4867, 1.0, 0.05172)
ob_cube_012.lineart.crease_threshold = 0.0
ob_text.location = (1.107, -0.8527, 0.6924)
ob_text.rotation_euler = (1.571, -0.0, 1.571)
ob_text.scale = (0.2892, 0.2892, 0.2892)
ob_text.lineart.crease_threshold = 0.0
ob_cylinder_001.location = (0.6289, -1.234, 1.018)
ob_cylinder_001.scale = (0.0616, 0.0616, 0.0616)
ob_cylinder_001.lineart.crease_threshold = 0.0
ob_cylinder.location = (0.6289, -0.9496, 1.018)
ob_cylinder.scale = (0.0616, 0.0616, 0.0616)
ob_cylinder.lineart.crease_threshold = 0.0
ob_cube_011.location = (-0.6088, 0.9378, 1.117)
ob_cube_011.scale = (0.3506, 0.53, 0.1625)
ob_cube_011.lineart.crease_threshold = 0.0
ob_cube_010.location = (-0.6088, 0.9378, 1.117)
ob_cube_010.scale = (0.3506, 0.53, 0.1625)
ob_cube_010.lineart.crease_threshold = 0.0
ob_cube_009.location = (0.7631, 0.0, -0.2436)
ob_cube_009.scale = (0.2586, 0.3658, 0.3658)
ob_cube_009.lineart.crease_threshold = 0.0
ob_cube_008.location = (0.0, 0.0, -1.061)
ob_cube_008.scale = (1.027, 1.016, 0.884)
ob_cube_008.lock_rotations_4d = False
ob_cube_008.empty_display_type = 'ARROWS'
ob_cube_008.lineart.crease_threshold = 0.0
ob_cube_005.location = (0.7416, -0.9586, 0.3396)
ob_cube_005.scale = (0.2676, 0.4492, 0.2071)
ob_cube_005.lineart.crease_threshold = 0.0
ob_cube_007.location = (1.017, 0.0, 0.3599)
ob_cube_007.scale = (0.018, 0.4805, 0.186)
ob_cube_007.lineart.crease_threshold = 0.0
ob_cube_006.location = (0.0, 0.0, -1.283)
ob_cube_006.scale = (1.162, 1.112, 1.0)
ob_cube_006.lock_rotations_4d = False
ob_cube_006.empty_display_type = 'ARROWS'
ob_cube_006.lineart.crease_threshold = 0.0
ob_cube_004.location = (0.7416, 0.9592, 0.3396)
ob_cube_004.scale = (0.2676, 0.4492, 0.2071)
ob_cube_004.lineart.crease_threshold = 0.0
ob_cube_003.location = (0.0, 0.0, 0.2825)
ob_cube_003.scale = (1.162, 1.112, 1.0)
ob_cube_003.lock_rotations_4d = False
ob_cube_003.empty_display_type = 'ARROWS'
ob_cube_003.lineart.crease_threshold = 0.0
ob_cube_002.location = (0.0, 0.0, 0.001683)
ob_cube_002.scale = (1.095, 1.066, 1.095)
ob_cube_002.lock_rotations_4d = False
ob_cube_002.empty_display_type = 'ARROWS'
ob_cube_002.lineart.crease_threshold = 0.0
ob_cube_001.location = (0.0, 0.0, 0.0)
ob_cube_001.scale = (1.162, 1.112, 1.0)
ob_cube_001.lock_rotations_4d = False
ob_cube_001.empty_display_type = 'ARROWS'
ob_cube_001.lineart.crease_threshold = 0.0
ob_cube.location = (0.0, 0.0, 0.0)
ob_cube.lock_rotations_4d = False
ob_cube.empty_display_type = 'ARROWS'
ob_cube.lineart.crease_threshold = 0.0
ob_lamp.location = (7.752, 1.005, 5.904)
ob_lamp.rotation_euler = (0.6503, 0.05522, 1.866)
ob_lamp.lock_rotations_4d = False
ob_lamp.empty_display_type = 'ARROWS'
ob_lamp.color = (0.0, 0.0, 0.0, 0.0)
ob_lamp.lineart.crease_threshold = 0.0
ob_camera.location = (9.022, -6.508, 5.344)
ob_camera.rotation_euler = (1.109, 0.01082, 0.8149)
ob_camera.lock_rotations_4d = False
ob_camera.empty_display_type = 'ARROWS'
ob_camera.color = (0.0, 0.0, 0.0, 0.0)
ob_camera.display_type = 'WIRE'
ob_camera.lineart.crease_threshold = 0.0

# ---- collection membership
col_collection_1.objects.link(ob_cube_014)
col_collection_1.objects.link(ob_cube_013)
col_collection_1.objects.link(ob_cube_012)
col_collection_1.objects.link(ob_text)
col_collection_1.objects.link(ob_cylinder_001)
col_collection_1.objects.link(ob_cylinder)
col_collection_1.objects.link(ob_cube_011)
col_collection_1.objects.link(ob_cube_010)
col_collection_1.objects.link(ob_cube_009)
col_collection_1.objects.link(ob_cube_008)
col_collection_1.objects.link(ob_cube_005)
col_collection_1.objects.link(ob_cube_007)
col_collection_1.objects.link(ob_cube_006)
col_collection_1.objects.link(ob_cube_004)
col_collection_1.objects.link(ob_cube_003)
col_collection_1.objects.link(ob_cube_002)
col_collection_1.objects.link(ob_cube_001)
col_collection_1.objects.link(ob_cube)
col_collection_1.objects.link(ob_lamp)
col_collection_1.objects.link(ob_camera)

# ---- scene / render settings (as saved in the file)
scene.camera = ob_camera
scene.frame_start = 1; scene.frame_end = 250; scene.frame_set(142)
scene.render.engine = 'BLENDER_EEVEE_NEXT'
scene.render.resolution_percentage = 50
scene.render.dither_intensity = 0.0
scene.cycles.use_denoising = False
scene.cycles.samples = 128
scene.cycles.sampling_pattern = 'TABULATED_SOBOL'
scene.cycles.light_sampling_threshold = 0.0
scene.cycles.use_adaptive_sampling = False
scene.cycles.use_light_tree = False
scene.cycles.blur_glossy = 0.0
scene.cycles.sample_clamp_indirect = 0.0
scene.view_settings.view_transform = 'Standard'
bpy.context.view_layer.update()
